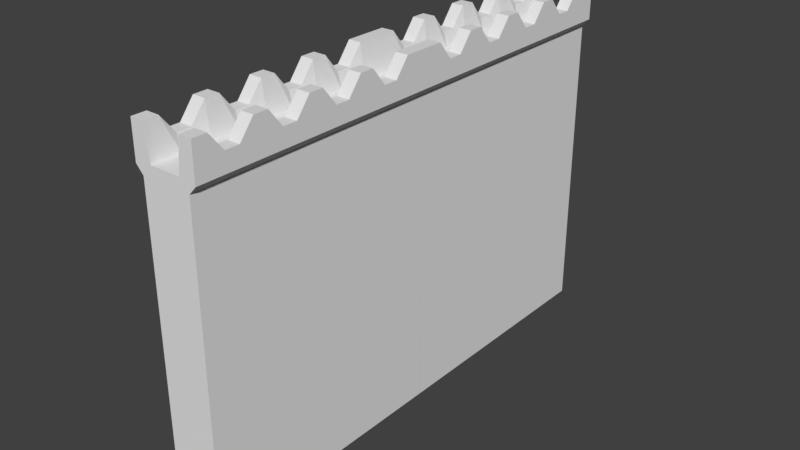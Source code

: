 # Source: wall.blend  (saved by Blender 2.78.0; exported with 4.5.12 LTS)
import bpy
from mathutils import Matrix  # noqa: F401  (used for matrix-valued properties, if any)

bpy.ops.wm.read_factory_settings(use_empty=True)
scene = bpy.context.scene
scene.name = 'Scene'

# ---- collections
col_collection_1 = bpy.data.collections.new('Collection 1'); scene.collection.children.link(col_collection_1)

# ---- world
world_world = bpy.data.worlds.new('World'); scene.world = world_world
world_world.color = (0.05088, 0.05088, 0.05088)
world_world.use_sun_shadow = False
world_world.sun_shadow_jitter_overblur = 0.0
world_world.cycles.sampling_method = 'MANUAL'

# ---- meshes
me_cube = bpy.data.meshes.new('Cube')
me_cube.from_pydata([(-0.3562, -3.215, -2.215), (-0.3562, -3.215, 2.215), (-0.3562, 0.4687, -2.215), (-0.3562, 0.4687, 2.215), (0.3562, -3.215, -2.215), (0.3562, -3.215, 2.215), (0.3562, 0.4687, -2.215), (0.3562, 0.4687, 2.215), (-0.4601, -3.215, 2.328), (-0.4601, 0.4687, 2.328), (0.4601, 0.4687, 2.328), (0.4601, -3.215, 2.328), (-0.4601, -3.215, 2.843), (-0.4601, 0.4687, 2.843), (0.4601, 0.4687, 2.843), (0.4601, -3.215, 2.843), (0.2137, 0.4687, -2.215), (0.07124, 0.4687, -2.215), (-0.07124, 0.4687, -2.215), (-0.2137, 0.4687, -2.215), (-0.2137, 0.4687, 2.215), (-0.07124, 0.4687, 2.215), (0.07124, 0.4687, 2.215), (0.2137, 0.4687, 2.215), (-0.2137, -3.215, -2.215), (-0.07124, -3.215, -2.215), (0.07124, -3.215, -2.215), (0.2137, -3.215, -2.215), (0.2137, -3.215, 2.215), (0.07124, -3.215, 2.215), (-0.07124, -3.215, 2.215), (-0.2137, -3.215, 2.215), (-0.2761, 0.4687, 2.328), (-0.09202, 0.4687, 2.328), (0.09202, 0.4687, 2.328), (0.2761, 0.4687, 2.328), (0.2761, -3.215, 2.328), (0.09202, -3.215, 2.328), (-0.09202, -3.215, 2.328), (-0.2761, -3.215, 2.328), (-0.2761, 0.4687, 2.843), (-0.2199, 0.4687, 2.373), (0.2199, 0.4687, 2.373), (0.2761, 0.4687, 2.843), (0.2761, -3.215, 2.843), (0.2199, -3.215, 2.373), (-0.2199, -3.215, 2.373), (-0.2761, -3.215, 2.843), (-0.3562, 0.264, -2.215), (-0.3562, 0.05942, -2.215), (-0.3562, -0.1452, -2.215), (-0.3562, -0.3498, -2.215), (-0.3562, -0.5545, -2.215), (-0.3562, -0.7591, -2.215), (-0.3562, -0.9637, -2.215), (-0.3562, -1.168, -2.215), (-0.3562, -1.373, -2.215), (-0.3562, -1.578, -2.215), (-0.3562, -1.782, -2.215), (-0.3562, -1.987, -2.215), (-0.3562, -2.191, -2.215), (-0.3562, -2.396, -2.215), (-0.3562, -2.601, -2.215), (-0.3562, -2.805, -2.215), (-0.3562, -3.01, -2.215), (-0.3562, -3.01, 2.215), (-0.3562, -2.805, 2.215), (-0.3562, -2.601, 2.215), (-0.3562, -2.396, 2.215), (-0.3562, -2.191, 2.215), (-0.3562, -1.987, 2.215), (-0.3562, -1.782, 2.215), (-0.3562, -1.578, 2.215), (-0.3562, -1.373, 2.215), (-0.3562, -1.168, 2.215), (-0.3562, -0.9637, 2.215), (-0.3562, -0.7591, 2.215), (-0.3562, -0.5545, 2.215), (-0.3562, -0.3498, 2.215), (-0.3562, -0.1452, 2.215), (-0.3562, 0.05942, 2.215), (-0.3562, 0.264, 2.215), (0.3562, -3.01, -2.215), (0.3562, -2.805, -2.215), (0.3562, -2.601, -2.215), (0.3562, -2.396, -2.215), (0.3562, -2.191, -2.215), (0.3562, -1.987, -2.215), (0.3562, -1.782, -2.215), (0.3562, -1.578, -2.215), (0.3562, -1.373, -2.215), (0.3562, -1.168, -2.215), (0.3562, -0.9637, -2.215), (0.3562, -0.7591, -2.215), (0.3562, -0.5545, -2.215), (0.3562, -0.3498, -2.215), (0.3562, -0.1452, -2.215), (0.3562, 0.05942, -2.215), (0.3562, 0.264, -2.215), (0.3562, 0.264, 2.215), (0.3562, 0.05942, 2.215), (0.3562, -0.1452, 2.215), (0.3562, -0.3498, 2.215), (0.3562, -0.5545, 2.215), (0.3562, -0.7591, 2.215), (0.3562, -0.9637, 2.215), (0.3562, -1.168, 2.215), (0.3562, -1.373, 2.215), (0.3562, -1.578, 2.215), (0.3562, -1.782, 2.215), (0.3562, -1.987, 2.215), (0.3562, -2.191, 2.215), (0.3562, -2.396, 2.215), (0.3562, -2.601, 2.215), (0.3562, -2.805, 2.215), (0.3562, -3.01, 2.215), (-0.4601, -3.01, 2.328), (-0.4601, -2.805, 2.328), (-0.4601, -2.601, 2.328), (-0.4601, -2.396, 2.328), (-0.4601, -2.191, 2.328), (-0.4601, -1.987, 2.328), (-0.4601, -1.782, 2.328), (-0.4601, -1.578, 2.328), (-0.4601, -1.373, 2.328), (-0.4601, -1.168, 2.328), (-0.4601, -0.9637, 2.328), (-0.4601, -0.7591, 2.328), (-0.4601, -0.5545, 2.328), (-0.4601, -0.3498, 2.328), (-0.4601, -0.1452, 2.328), (-0.4601, 0.05942, 2.328), (-0.4601, 0.264, 2.328), (0.4601, 0.264, 2.328), (0.4601, 0.05942, 2.328), (0.4601, -0.1452, 2.328), (0.4601, -0.3498, 2.328), (0.4601, -0.5545, 2.328), (0.4601, -0.7591, 2.328), (0.4601, -0.9637, 2.328), (0.4601, -1.168, 2.328), (0.4601, -1.373, 2.328), (0.4601, -1.578, 2.328), (0.4601, -1.782, 2.328), (0.4601, -1.987, 2.328), (0.4601, -2.191, 2.328), (0.4601, -2.396, 2.328), (0.4601, -2.601, 2.328), (0.4601, -2.805, 2.328), (0.4601, -3.01, 2.328), (-0.4601, -3.01, 2.843), (-0.4601, -2.805, 2.588), (-0.4601, -2.601, 2.588), (-0.4601, -2.396, 2.843), (-0.4601, -2.191, 2.843), (-0.4601, -1.987, 2.588), (-0.4601, -1.782, 2.588), (-0.4601, -1.578, 2.843), (-0.4601, -1.373, 2.843), (-0.4601, -1.168, 2.588), (-0.4601, -0.9637, 2.588), (-0.4601, -0.7591, 2.843), (-0.4601, -0.5545, 2.843), (-0.4601, -0.3498, 2.588), (-0.4601, -0.1452, 2.588), (-0.4601, 0.05942, 2.843), (-0.4601, 0.264, 2.843), (0.4601, 0.264, 2.843), (0.4601, 0.05942, 2.843), (0.4601, -0.1452, 2.588), (0.4601, -0.3498, 2.588), (0.4601, -0.5545, 2.843), (0.4601, -0.7591, 2.843), (0.4601, -0.9637, 2.588), (0.4601, -1.168, 2.588), (0.4601, -1.373, 2.843), (0.4601, -1.578, 2.843), (0.4601, -1.782, 2.588), (0.4601, -1.987, 2.588), (0.4601, -2.191, 2.843), (0.4601, -2.396, 2.843), (0.4601, -2.601, 2.588), (0.4601, -2.805, 2.588), (0.4601, -3.01, 2.843), (0.2761, 0.264, 2.843), (0.2761, 0.05942, 2.843), (0.2761, -0.1452, 2.588), (0.2761, -0.3498, 2.588), (0.2761, -0.5545, 2.843), (0.2761, -0.7591, 2.843), (0.2761, -0.9637, 2.588), (0.2761, -1.168, 2.588), (0.2761, -1.373, 2.843), (0.2761, -1.578, 2.843), (0.2761, -1.782, 2.588), (0.2761, -1.987, 2.588), (0.2761, -2.191, 2.843), (0.2761, -2.396, 2.843), (0.2761, -2.601, 2.588), (0.2761, -2.805, 2.588), (0.2761, -3.01, 2.843), (0.2199, 0.264, 2.373), (0.2199, 0.05942, 2.373), (0.2199, -0.1452, 2.373), (0.2199, -0.3498, 2.373), (0.2199, -0.5545, 2.373), (0.2199, -0.7591, 2.373), (0.2199, -0.9637, 2.373), (0.2199, -1.168, 2.373), (0.2199, -1.373, 2.373), (0.2199, -1.578, 2.373), (0.2199, -1.782, 2.373), (0.2199, -1.987, 2.373), (0.2199, -2.191, 2.373), (0.2199, -2.396, 2.373), (0.2199, -2.601, 2.373), (0.2199, -2.805, 2.373), (0.2199, -3.01, 2.373), (-0.2199, 0.264, 2.373), (-0.2199, 0.05942, 2.373), (-0.2199, -0.1452, 2.373), (-0.2199, -0.3498, 2.373), (-0.2199, -0.5545, 2.373), (-0.2199, -0.7591, 2.373), (-0.2199, -0.9637, 2.373), (-0.2199, -1.168, 2.373), (-0.2199, -1.373, 2.373), (-0.2199, -1.578, 2.373), (-0.2199, -1.782, 2.373), (-0.2199, -1.987, 2.373), (-0.2199, -2.191, 2.373), (-0.2199, -2.396, 2.373), (-0.2199, -2.601, 2.373), (-0.2199, -2.805, 2.373), (-0.2199, -3.01, 2.373), (-0.2761, 0.264, 2.843), (-0.2761, 0.05942, 2.843), (-0.2761, -0.1452, 2.588), (-0.2761, -0.3498, 2.588), (-0.2761, -0.5545, 2.843), (-0.2761, -0.7591, 2.843), (-0.2761, -0.9637, 2.588), (-0.2761, -1.168, 2.588), (-0.2761, -1.373, 2.843), (-0.2761, -1.578, 2.843), (-0.2761, -1.782, 2.588), (-0.2761, -1.987, 2.588), (-0.2761, -2.191, 2.843), (-0.2761, -2.396, 2.843), (-0.2761, -2.601, 2.588), (-0.2761, -2.805, 2.588), (-0.2761, -3.01, 2.843), (-0.2137, 0.264, -2.215), (-0.2137, 0.05942, -2.215), (-0.2137, -0.1452, -2.215), (-0.2137, -0.3498, -2.215), (-0.2137, -0.5545, -2.215), (-0.2137, -0.7591, -2.215), (-0.2137, -0.9637, -2.215), (-0.2137, -1.168, -2.215), (-0.2137, -1.373, -2.215), (-0.2137, -1.578, -2.215), (-0.2137, -1.782, -2.215), (-0.2137, -1.987, -2.215), (-0.2137, -2.191, -2.215), (-0.2137, -2.396, -2.215), (-0.2137, -2.601, -2.215), (-0.2137, -2.805, -2.215), (-0.2137, -3.01, -2.215), (-0.07124, 0.264, -2.215), (-0.07124, 0.05942, -2.215), (-0.07124, -0.1452, -2.215), (-0.07124, -0.3498, -2.215), (-0.07124, -0.5545, -2.215), (-0.07124, -0.7591, -2.215), (-0.07124, -0.9637, -2.215), (-0.07124, -1.168, -2.215), (-0.07124, -1.373, -2.215), (-0.07124, -1.578, -2.215), (-0.07124, -1.782, -2.215), (-0.07124, -1.987, -2.215), (-0.07124, -2.191, -2.215), (-0.07124, -2.396, -2.215), (-0.07124, -2.601, -2.215), (-0.07124, -2.805, -2.215), (-0.07124, -3.01, -2.215), (0.07124, 0.264, -2.215), (0.07124, 0.05942, -2.215), (0.07124, -0.1452, -2.215), (0.07124, -0.3498, -2.215), (0.07124, -0.5545, -2.215), (0.07124, -0.7591, -2.215), (0.07124, -0.9637, -2.215), (0.07124, -1.168, -2.215), (0.07124, -1.373, -2.215), (0.07124, -1.578, -2.215), (0.07124, -1.782, -2.215), (0.07124, -1.987, -2.215), (0.07124, -2.191, -2.215), (0.07124, -2.396, -2.215), (0.07124, -2.601, -2.215), (0.07124, -2.805, -2.215), (0.07124, -3.01, -2.215), (0.2137, 0.264, -2.215), (0.2137, 0.05942, -2.215), (0.2137, -0.1452, -2.215), (0.2137, -0.3498, -2.215), (0.2137, -0.5545, -2.215), (0.2137, -0.7591, -2.215), (0.2137, -0.9637, -2.215), (0.2137, -1.168, -2.215), (0.2137, -1.373, -2.215), (0.2137, -1.578, -2.215), (0.2137, -1.782, -2.215), (0.2137, -1.987, -2.215), (0.2137, -2.191, -2.215), (0.2137, -2.396, -2.215), (0.2137, -2.601, -2.215), (0.2137, -2.805, -2.215), (0.2137, -3.01, -2.215), (-0.3562, 0.468, -2.215), (-0.3562, 0.468, 2.215), (-0.3562, 4.151, -2.215), (-0.3562, 4.151, 2.215), (0.3562, 0.468, -2.215), (0.3562, 0.468, 2.215), (0.3562, 4.151, -2.215), (0.3562, 4.151, 2.215), (-0.4601, 0.468, 2.328), (-0.4601, 4.151, 2.328), (0.4601, 4.151, 2.328), (0.4601, 0.468, 2.328), (-0.4601, 0.468, 2.843), (-0.4601, 4.151, 2.843), (0.4601, 4.151, 2.843), (0.4601, 0.468, 2.843), (0.2137, 4.151, -2.215), (0.07124, 4.151, -2.215), (-0.07124, 4.151, -2.215), (-0.2137, 4.151, -2.215), (-0.2137, 4.151, 2.215), (-0.07124, 4.151, 2.215), (0.07124, 4.151, 2.215), (0.2137, 4.151, 2.215), (-0.2137, 0.468, -2.215), (-0.07124, 0.468, -2.215), (0.07124, 0.468, -2.215), (0.2137, 0.468, -2.215), (0.2137, 0.468, 2.215), (0.07124, 0.468, 2.215), (-0.07124, 0.468, 2.215), (-0.2137, 0.468, 2.215), (-0.2761, 4.151, 2.328), (-0.09202, 4.151, 2.328), (0.09202, 4.151, 2.328), (0.2761, 4.151, 2.328), (0.2761, 0.468, 2.328), (0.09202, 0.468, 2.328), (-0.09202, 0.468, 2.328), (-0.2761, 0.468, 2.328), (-0.2761, 4.151, 2.843), (-0.2199, 4.151, 2.373), (0.2199, 4.151, 2.373), (0.2761, 4.151, 2.843), (0.2761, 0.468, 2.843), (0.2199, 0.468, 2.373), (-0.2199, 0.468, 2.373), (-0.2761, 0.468, 2.843), (-0.3562, 3.947, -2.215), (-0.3562, 3.742, -2.215), (-0.3562, 3.537, -2.215), (-0.3562, 3.333, -2.215), (-0.3562, 3.128, -2.215), (-0.3562, 2.923, -2.215), (-0.3562, 2.719, -2.215), (-0.3562, 2.514, -2.215), (-0.3562, 2.31, -2.215), (-0.3562, 2.105, -2.215), (-0.3562, 1.9, -2.215), (-0.3562, 1.696, -2.215), (-0.3562, 1.491, -2.215), (-0.3562, 1.286, -2.215), (-0.3562, 1.082, -2.215), (-0.3562, 0.8772, -2.215), (-0.3562, 0.6726, -2.215), (-0.3562, 0.6726, 2.215), (-0.3562, 0.8772, 2.215), (-0.3562, 1.082, 2.215), (-0.3562, 1.286, 2.215), (-0.3562, 1.491, 2.215), (-0.3562, 1.696, 2.215), (-0.3562, 1.9, 2.215), (-0.3562, 2.105, 2.215), (-0.3562, 2.31, 2.215), (-0.3562, 2.514, 2.215), (-0.3562, 2.719, 2.215), (-0.3562, 2.923, 2.215), (-0.3562, 3.128, 2.215), (-0.3562, 3.333, 2.215), (-0.3562, 3.537, 2.215), (-0.3562, 3.742, 2.215), (-0.3562, 3.947, 2.215), (0.3562, 0.6726, -2.215), (0.3562, 0.8772, -2.215), (0.3562, 1.082, -2.215), (0.3562, 1.286, -2.215), (0.3562, 1.491, -2.215), (0.3562, 1.696, -2.215), (0.3562, 1.9, -2.215), (0.3562, 2.105, -2.215), (0.3562, 2.31, -2.215), (0.3562, 2.514, -2.215), (0.3562, 2.719, -2.215), (0.3562, 2.923, -2.215), (0.3562, 3.128, -2.215), (0.3562, 3.333, -2.215), (0.3562, 3.537, -2.215), (0.3562, 3.742, -2.215), (0.3562, 3.947, -2.215), (0.3562, 3.947, 2.215), (0.3562, 3.742, 2.215), (0.3562, 3.537, 2.215), (0.3562, 3.333, 2.215), (0.3562, 3.128, 2.215), (0.3562, 2.923, 2.215), (0.3562, 2.719, 2.215), (0.3562, 2.514, 2.215), (0.3562, 2.31, 2.215), (0.3562, 2.105, 2.215), (0.3562, 1.9, 2.215), (0.3562, 1.696, 2.215), (0.3562, 1.491, 2.215), (0.3562, 1.286, 2.215), (0.3562, 1.082, 2.215), (0.3562, 0.8772, 2.215), (0.3562, 0.6726, 2.215), (-0.4601, 0.6726, 2.328), (-0.4601, 0.8772, 2.328), (-0.4601, 1.082, 2.328), (-0.4601, 1.286, 2.328), (-0.4601, 1.491, 2.328), (-0.4601, 1.696, 2.328), (-0.4601, 1.9, 2.328), (-0.4601, 2.105, 2.328), (-0.4601, 2.31, 2.328), (-0.4601, 2.514, 2.328), (-0.4601, 2.719, 2.328), (-0.4601, 2.923, 2.328), (-0.4601, 3.128, 2.328), (-0.4601, 3.333, 2.328), (-0.4601, 3.537, 2.328), (-0.4601, 3.742, 2.328), (-0.4601, 3.947, 2.328), (0.4601, 3.947, 2.328), (0.4601, 3.742, 2.328), (0.4601, 3.537, 2.328), (0.4601, 3.333, 2.328), (0.4601, 3.128, 2.328), (0.4601, 2.923, 2.328), (0.4601, 2.719, 2.328), (0.4601, 2.514, 2.328), (0.4601, 2.31, 2.328), (0.4601, 2.105, 2.328), (0.4601, 1.9, 2.328), (0.4601, 1.696, 2.328), (0.4601, 1.491, 2.328), (0.4601, 1.286, 2.328), (0.4601, 1.082, 2.328), (0.4601, 0.8772, 2.328), (0.4601, 0.6726, 2.328), (-0.4601, 0.6726, 2.843), (-0.4601, 0.8772, 2.588), (-0.4601, 1.082, 2.588), (-0.4601, 1.286, 2.843), (-0.4601, 1.491, 2.843), (-0.4601, 1.696, 2.588), (-0.4601, 1.9, 2.588), (-0.4601, 2.105, 2.843), (-0.4601, 2.31, 2.843), (-0.4601, 2.514, 2.588), (-0.4601, 2.719, 2.588), (-0.4601, 2.923, 2.843), (-0.4601, 3.128, 2.843), (-0.4601, 3.333, 2.588), (-0.4601, 3.537, 2.588), (-0.4601, 3.742, 2.843), (-0.4601, 3.947, 2.843), (0.4601, 3.947, 2.843), (0.4601, 3.742, 2.843), (0.4601, 3.537, 2.588), (0.4601, 3.333, 2.588), (0.4601, 3.128, 2.843), (0.4601, 2.923, 2.843), (0.4601, 2.719, 2.588), (0.4601, 2.514, 2.588), (0.4601, 2.31, 2.843), (0.4601, 2.105, 2.843), (0.4601, 1.9, 2.588), (0.4601, 1.696, 2.588), (0.4601, 1.491, 2.843), (0.4601, 1.286, 2.843), (0.4601, 1.082, 2.588), (0.4601, 0.8772, 2.588), (0.4601, 0.6726, 2.843), (0.2761, 3.947, 2.843), (0.2761, 3.742, 2.843), (0.2761, 3.537, 2.588), (0.2761, 3.333, 2.588), (0.2761, 3.128, 2.843), (0.2761, 2.923, 2.843), (0.2761, 2.719, 2.588), (0.2761, 2.514, 2.588), (0.2761, 2.31, 2.843), (0.2761, 2.105, 2.843), (0.2761, 1.9, 2.588), (0.2761, 1.696, 2.588), (0.2761, 1.491, 2.843), (0.2761, 1.286, 2.843), (0.2761, 1.082, 2.588), (0.2761, 0.8772, 2.588), (0.2761, 0.6726, 2.843), (0.2199, 3.947, 2.373), (0.2199, 3.742, 2.373), (0.2199, 3.537, 2.373), (0.2199, 3.333, 2.373), (0.2199, 3.128, 2.373), (0.2199, 2.923, 2.373), (0.2199, 2.719, 2.373), (0.2199, 2.514, 2.373), (0.2199, 2.31, 2.373), (0.2199, 2.105, 2.373), (0.2199, 1.9, 2.373), (0.2199, 1.696, 2.373), (0.2199, 1.491, 2.373), (0.2199, 1.286, 2.373), (0.2199, 1.082, 2.373), (0.2199, 0.8772, 2.373), (0.2199, 0.6726, 2.373), (-0.2199, 3.947, 2.373), (-0.2199, 3.742, 2.373), (-0.2199, 3.537, 2.373), (-0.2199, 3.333, 2.373), (-0.2199, 3.128, 2.373), (-0.2199, 2.923, 2.373), (-0.2199, 2.719, 2.373), (-0.2199, 2.514, 2.373), (-0.2199, 2.31, 2.373), (-0.2199, 2.105, 2.373), (-0.2199, 1.9, 2.373), (-0.2199, 1.696, 2.373), (-0.2199, 1.491, 2.373), (-0.2199, 1.286, 2.373), (-0.2199, 1.082, 2.373), (-0.2199, 0.8772, 2.373), (-0.2199, 0.6726, 2.373), (-0.2761, 3.947, 2.843), (-0.2761, 3.742, 2.843), (-0.2761, 3.537, 2.588), (-0.2761, 3.333, 2.588), (-0.2761, 3.128, 2.843), (-0.2761, 2.923, 2.843), (-0.2761, 2.719, 2.588), (-0.2761, 2.514, 2.588), (-0.2761, 2.31, 2.843), (-0.2761, 2.105, 2.843), (-0.2761, 1.9, 2.588), (-0.2761, 1.696, 2.588), (-0.2761, 1.491, 2.843), (-0.2761, 1.286, 2.843), (-0.2761, 1.082, 2.588), (-0.2761, 0.8772, 2.588), (-0.2761, 0.6726, 2.843), (-0.2137, 3.947, -2.215), (-0.2137, 3.742, -2.215), (-0.2137, 3.537, -2.215), (-0.2137, 3.333, -2.215), (-0.2137, 3.128, -2.215), (-0.2137, 2.923, -2.215), (-0.2137, 2.719, -2.215), (-0.2137, 2.514, -2.215), (-0.2137, 2.31, -2.215), (-0.2137, 2.105, -2.215), (-0.2137, 1.9, -2.215), (-0.2137, 1.696, -2.215), (-0.2137, 1.491, -2.215), (-0.2137, 1.286, -2.215), (-0.2137, 1.082, -2.215), (-0.2137, 0.8772, -2.215), (-0.2137, 0.6726, -2.215), (-0.07124, 3.947, -2.215), (-0.07124, 3.742, -2.215), (-0.07124, 3.537, -2.215), (-0.07124, 3.333, -2.215), (-0.07124, 3.128, -2.215), (-0.07124, 2.923, -2.215), (-0.07124, 2.719, -2.215), (-0.07124, 2.514, -2.215), (-0.07124, 2.31, -2.215), (-0.07124, 2.105, -2.215), (-0.07124, 1.9, -2.215), (-0.07124, 1.696, -2.215), (-0.07124, 1.491, -2.215), (-0.07124, 1.286, -2.215), (-0.07124, 1.082, -2.215), (-0.07124, 0.8772, -2.215), (-0.07124, 0.6726, -2.215), (0.07124, 3.947, -2.215), (0.07124, 3.742, -2.215), (0.07124, 3.537, -2.215), (0.07124, 3.333, -2.215), (0.07124, 3.128, -2.215), (0.07124, 2.923, -2.215), (0.07124, 2.719, -2.215), (0.07124, 2.514, -2.215), (0.07124, 2.31, -2.215), (0.07124, 2.105, -2.215), (0.07124, 1.9, -2.215), (0.07124, 1.696, -2.215), (0.07124, 1.491, -2.215), (0.07124, 1.286, -2.215), (0.07124, 1.082, -2.215), (0.07124, 0.8772, -2.215), (0.07124, 0.6726, -2.215), (0.2137, 3.947, -2.215), (0.2137, 3.742, -2.215), (0.2137, 3.537, -2.215), (0.2137, 3.333, -2.215), (0.2137, 3.128, -2.215), (0.2137, 2.923, -2.215), (0.2137, 2.719, -2.215), (0.2137, 2.514, -2.215), (0.2137, 2.31, -2.215), (0.2137, 2.105, -2.215), (0.2137, 1.9, -2.215), (0.2137, 1.696, -2.215), (0.2137, 1.491, -2.215), (0.2137, 1.286, -2.215), (0.2137, 1.082, -2.215), (0.2137, 0.8772, -2.215), (0.2137, 0.6726, -2.215)], [], [(48, 81, 3, 2), (16, 23, 7, 6), (82, 115, 5, 4), (24, 31, 1, 0), (319, 82, 4, 27), (20, 3, 9, 32), (133, 10, 14, 167), (99, 7, 10, 133), (65, 1, 8, 116), (28, 5, 11, 36), (251, 150, 12, 47), (116, 8, 12, 150), (36, 11, 15, 44), (32, 9, 13, 40), (10, 35, 43, 14), (35, 34, 42, 43), (34, 33, 41, 42), (33, 32, 40, 41), (8, 39, 47, 12), (39, 38, 46, 47), (38, 37, 45, 46), (37, 36, 44, 45), (183, 200, 44, 15), (200, 217, 45, 44), (217, 234, 46, 45), (234, 251, 47, 46), (1, 31, 39, 8), (31, 30, 38, 39), (30, 29, 37, 38), (29, 28, 36, 37), (7, 23, 35, 10), (23, 22, 34, 35), (22, 21, 33, 34), (21, 20, 32, 33), (64, 268, 24, 0), (268, 285, 25, 24), (285, 302, 26, 25), (302, 319, 27, 26), (4, 5, 28, 27), (27, 28, 29, 26), (26, 29, 30, 25), (25, 30, 31, 24), (2, 3, 20, 19), (19, 20, 21, 18), (18, 21, 22, 17), (17, 22, 23, 16), (17, 16, 303, 286), (286, 303, 304, 287), (287, 304, 305, 288), (288, 305, 306, 289), (289, 306, 307, 290), (290, 307, 308, 291), (291, 308, 309, 292), (292, 309, 310, 293), (293, 310, 311, 294), (294, 311, 312, 295), (295, 312, 313, 296), (296, 313, 314, 297), (297, 314, 315, 298), (298, 315, 316, 299), (299, 316, 317, 300), (300, 317, 318, 301), (301, 318, 319, 302), (18, 17, 286, 269), (269, 286, 287, 270), (270, 287, 288, 271), (271, 288, 289, 272), (272, 289, 290, 273), (273, 290, 291, 274), (274, 291, 292, 275), (275, 292, 293, 276), (276, 293, 294, 277), (277, 294, 295, 278), (278, 295, 296, 279), (279, 296, 297, 280), (280, 297, 298, 281), (281, 298, 299, 282), (282, 299, 300, 283), (283, 300, 301, 284), (284, 301, 302, 285), (19, 18, 269, 252), (252, 269, 270, 253), (253, 270, 271, 254), (254, 271, 272, 255), (255, 272, 273, 256), (256, 273, 274, 257), (257, 274, 275, 258), (258, 275, 276, 259), (259, 276, 277, 260), (260, 277, 278, 261), (261, 278, 279, 262), (262, 279, 280, 263), (263, 280, 281, 264), (264, 281, 282, 265), (265, 282, 283, 266), (266, 283, 284, 267), (267, 284, 285, 268), (2, 19, 252, 48), (48, 252, 253, 49), (49, 253, 254, 50), (50, 254, 255, 51), (51, 255, 256, 52), (52, 256, 257, 53), (53, 257, 258, 54), (54, 258, 259, 55), (55, 259, 260, 56), (56, 260, 261, 57), (57, 261, 262, 58), (58, 262, 263, 59), (59, 263, 264, 60), (60, 264, 265, 61), (61, 265, 266, 62), (62, 266, 267, 63), (63, 267, 268, 64), (41, 40, 235, 218), (218, 235, 236, 219), (219, 236, 237, 220), (220, 237, 238, 221), (221, 238, 239, 222), (222, 239, 240, 223), (223, 240, 241, 224), (224, 241, 242, 225), (225, 242, 243, 226), (226, 243, 244, 227), (227, 244, 245, 228), (228, 245, 246, 229), (229, 246, 247, 230), (230, 247, 248, 231), (231, 248, 249, 232), (232, 249, 250, 233), (233, 250, 251, 234), (42, 41, 218, 201), (201, 218, 219, 202), (202, 219, 220, 203), (203, 220, 221, 204), (204, 221, 222, 205), (205, 222, 223, 206), (206, 223, 224, 207), (207, 224, 225, 208), (208, 225, 226, 209), (209, 226, 227, 210), (210, 227, 228, 211), (211, 228, 229, 212), (212, 229, 230, 213), (213, 230, 231, 214), (214, 231, 232, 215), (215, 232, 233, 216), (216, 233, 234, 217), (43, 42, 201, 184), (184, 201, 202, 185), (185, 202, 203, 186), (186, 203, 204, 187), (187, 204, 205, 188), (188, 205, 206, 189), (189, 206, 207, 190), (190, 207, 208, 191), (191, 208, 209, 192), (192, 209, 210, 193), (193, 210, 211, 194), (194, 211, 212, 195), (195, 212, 213, 196), (196, 213, 214, 197), (197, 214, 215, 198), (198, 215, 216, 199), (199, 216, 217, 200), (14, 43, 184, 167), (167, 184, 185, 168), (168, 185, 186, 169), (169, 186, 187, 170), (170, 187, 188, 171), (171, 188, 189, 172), (172, 189, 190, 173), (173, 190, 191, 174), (174, 191, 192, 175), (175, 192, 193, 176), (176, 193, 194, 177), (177, 194, 195, 178), (178, 195, 196, 179), (179, 196, 197, 180), (180, 197, 198, 181), (181, 198, 199, 182), (182, 199, 200, 183), (9, 132, 166, 13), (132, 131, 165, 166), (131, 130, 164, 165), (130, 129, 163, 164), (129, 128, 162, 163), (128, 127, 161, 162), (127, 126, 160, 161), (126, 125, 159, 160), (125, 124, 158, 159), (124, 123, 157, 158), (123, 122, 156, 157), (122, 121, 155, 156), (121, 120, 154, 155), (120, 119, 153, 154), (119, 118, 152, 153), (118, 117, 151, 152), (117, 116, 150, 151), (40, 13, 166, 235), (235, 166, 165, 236), (236, 165, 164, 237), (237, 164, 163, 238), (238, 163, 162, 239), (239, 162, 161, 240), (240, 161, 160, 241), (241, 160, 159, 242), (242, 159, 158, 243), (243, 158, 157, 244), (244, 157, 156, 245), (245, 156, 155, 246), (246, 155, 154, 247), (247, 154, 153, 248), (248, 153, 152, 249), (249, 152, 151, 250), (250, 151, 150, 251), (3, 81, 132, 9), (81, 80, 131, 132), (80, 79, 130, 131), (79, 78, 129, 130), (78, 77, 128, 129), (77, 76, 127, 128), (76, 75, 126, 127), (75, 74, 125, 126), (74, 73, 124, 125), (73, 72, 123, 124), (72, 71, 122, 123), (71, 70, 121, 122), (70, 69, 120, 121), (69, 68, 119, 120), (68, 67, 118, 119), (67, 66, 117, 118), (66, 65, 116, 117), (5, 115, 149, 11), (115, 114, 148, 149), (114, 113, 147, 148), (113, 112, 146, 147), (112, 111, 145, 146), (111, 110, 144, 145), (110, 109, 143, 144), (109, 108, 142, 143), (108, 107, 141, 142), (107, 106, 140, 141), (106, 105, 139, 140), (105, 104, 138, 139), (104, 103, 137, 138), (103, 102, 136, 137), (102, 101, 135, 136), (101, 100, 134, 135), (100, 99, 133, 134), (11, 149, 183, 15), (149, 148, 182, 183), (148, 147, 181, 182), (147, 146, 180, 181), (146, 145, 179, 180), (145, 144, 178, 179), (144, 143, 177, 178), (143, 142, 176, 177), (142, 141, 175, 176), (141, 140, 174, 175), (140, 139, 173, 174), (139, 138, 172, 173), (138, 137, 171, 172), (137, 136, 170, 171), (136, 135, 169, 170), (135, 134, 168, 169), (134, 133, 167, 168), (16, 6, 98, 303), (303, 98, 97, 304), (304, 97, 96, 305), (305, 96, 95, 306), (306, 95, 94, 307), (307, 94, 93, 308), (308, 93, 92, 309), (309, 92, 91, 310), (310, 91, 90, 311), (311, 90, 89, 312), (312, 89, 88, 313), (313, 88, 87, 314), (314, 87, 86, 315), (315, 86, 85, 316), (316, 85, 84, 317), (317, 84, 83, 318), (318, 83, 82, 319), (6, 7, 99, 98), (98, 99, 100, 97), (97, 100, 101, 96), (96, 101, 102, 95), (95, 102, 103, 94), (94, 103, 104, 93), (93, 104, 105, 92), (92, 105, 106, 91), (91, 106, 107, 90), (90, 107, 108, 89), (89, 108, 109, 88), (88, 109, 110, 87), (87, 110, 111, 86), (86, 111, 112, 85), (85, 112, 113, 84), (84, 113, 114, 83), (83, 114, 115, 82), (0, 1, 65, 64), (64, 65, 66, 63), (63, 66, 67, 62), (62, 67, 68, 61), (61, 68, 69, 60), (60, 69, 70, 59), (59, 70, 71, 58), (58, 71, 72, 57), (57, 72, 73, 56), (56, 73, 74, 55), (55, 74, 75, 54), (54, 75, 76, 53), (53, 76, 77, 52), (52, 77, 78, 51), (51, 78, 79, 50), (50, 79, 80, 49), (49, 80, 81, 48), (368, 401, 323, 322), (336, 343, 327, 326), (402, 435, 325, 324), (344, 351, 321, 320), (639, 402, 324, 347), (340, 323, 329, 352), (453, 330, 334, 487), (419, 327, 330, 453), (385, 321, 328, 436), (348, 325, 331, 356), (571, 470, 332, 367), (436, 328, 332, 470), (356, 331, 335, 364), (352, 329, 333, 360), (330, 355, 363, 334), (355, 354, 362, 363), (354, 353, 361, 362), (353, 352, 360, 361), (328, 359, 367, 332), (359, 358, 366, 367), (358, 357, 365, 366), (357, 356, 364, 365), (503, 520, 364, 335), (520, 537, 365, 364), (537, 554, 366, 365), (554, 571, 367, 366), (321, 351, 359, 328), (351, 350, 358, 359), (350, 349, 357, 358), (349, 348, 356, 357), (327, 343, 355, 330), (343, 342, 354, 355), (342, 341, 353, 354), (341, 340, 352, 353), (384, 588, 344, 320), (588, 605, 345, 344), (605, 622, 346, 345), (622, 639, 347, 346), (324, 325, 348, 347), (347, 348, 349, 346), (346, 349, 350, 345), (345, 350, 351, 344), (322, 323, 340, 339), (339, 340, 341, 338), (338, 341, 342, 337), (337, 342, 343, 336), (337, 336, 623, 606), (606, 623, 624, 607), (607, 624, 625, 608), (608, 625, 626, 609), (609, 626, 627, 610), (610, 627, 628, 611), (611, 628, 629, 612), (612, 629, 630, 613), (613, 630, 631, 614), (614, 631, 632, 615), (615, 632, 633, 616), (616, 633, 634, 617), (617, 634, 635, 618), (618, 635, 636, 619), (619, 636, 637, 620), (620, 637, 638, 621), (621, 638, 639, 622), (338, 337, 606, 589), (589, 606, 607, 590), (590, 607, 608, 591), (591, 608, 609, 592), (592, 609, 610, 593), (593, 610, 611, 594), (594, 611, 612, 595), (595, 612, 613, 596), (596, 613, 614, 597), (597, 614, 615, 598), (598, 615, 616, 599), (599, 616, 617, 600), (600, 617, 618, 601), (601, 618, 619, 602), (602, 619, 620, 603), (603, 620, 621, 604), (604, 621, 622, 605), (339, 338, 589, 572), (572, 589, 590, 573), (573, 590, 591, 574), (574, 591, 592, 575), (575, 592, 593, 576), (576, 593, 594, 577), (577, 594, 595, 578), (578, 595, 596, 579), (579, 596, 597, 580), (580, 597, 598, 581), (581, 598, 599, 582), (582, 599, 600, 583), (583, 600, 601, 584), (584, 601, 602, 585), (585, 602, 603, 586), (586, 603, 604, 587), (587, 604, 605, 588), (322, 339, 572, 368), (368, 572, 573, 369), (369, 573, 574, 370), (370, 574, 575, 371), (371, 575, 576, 372), (372, 576, 577, 373), (373, 577, 578, 374), (374, 578, 579, 375), (375, 579, 580, 376), (376, 580, 581, 377), (377, 581, 582, 378), (378, 582, 583, 379), (379, 583, 584, 380), (380, 584, 585, 381), (381, 585, 586, 382), (382, 586, 587, 383), (383, 587, 588, 384), (361, 360, 555, 538), (538, 555, 556, 539), (539, 556, 557, 540), (540, 557, 558, 541), (541, 558, 559, 542), (542, 559, 560, 543), (543, 560, 561, 544), (544, 561, 562, 545), (545, 562, 563, 546), (546, 563, 564, 547), (547, 564, 565, 548), (548, 565, 566, 549), (549, 566, 567, 550), (550, 567, 568, 551), (551, 568, 569, 552), (552, 569, 570, 553), (553, 570, 571, 554), (362, 361, 538, 521), (521, 538, 539, 522), (522, 539, 540, 523), (523, 540, 541, 524), (524, 541, 542, 525), (525, 542, 543, 526), (526, 543, 544, 527), (527, 544, 545, 528), (528, 545, 546, 529), (529, 546, 547, 530), (530, 547, 548, 531), (531, 548, 549, 532), (532, 549, 550, 533), (533, 550, 551, 534), (534, 551, 552, 535), (535, 552, 553, 536), (536, 553, 554, 537), (363, 362, 521, 504), (504, 521, 522, 505), (505, 522, 523, 506), (506, 523, 524, 507), (507, 524, 525, 508), (508, 525, 526, 509), (509, 526, 527, 510), (510, 527, 528, 511), (511, 528, 529, 512), (512, 529, 530, 513), (513, 530, 531, 514), (514, 531, 532, 515), (515, 532, 533, 516), (516, 533, 534, 517), (517, 534, 535, 518), (518, 535, 536, 519), (519, 536, 537, 520), (334, 363, 504, 487), (487, 504, 505, 488), (488, 505, 506, 489), (489, 506, 507, 490), (490, 507, 508, 491), (491, 508, 509, 492), (492, 509, 510, 493), (493, 510, 511, 494), (494, 511, 512, 495), (495, 512, 513, 496), (496, 513, 514, 497), (497, 514, 515, 498), (498, 515, 516, 499), (499, 516, 517, 500), (500, 517, 518, 501), (501, 518, 519, 502), (502, 519, 520, 503), (329, 452, 486, 333), (452, 451, 485, 486), (451, 450, 484, 485), (450, 449, 483, 484), (449, 448, 482, 483), (448, 447, 481, 482), (447, 446, 480, 481), (446, 445, 479, 480), (445, 444, 478, 479), (444, 443, 477, 478), (443, 442, 476, 477), (442, 441, 475, 476), (441, 440, 474, 475), (440, 439, 473, 474), (439, 438, 472, 473), (438, 437, 471, 472), (437, 436, 470, 471), (360, 333, 486, 555), (555, 486, 485, 556), (556, 485, 484, 557), (557, 484, 483, 558), (558, 483, 482, 559), (559, 482, 481, 560), (560, 481, 480, 561), (561, 480, 479, 562), (562, 479, 478, 563), (563, 478, 477, 564), (564, 477, 476, 565), (565, 476, 475, 566), (566, 475, 474, 567), (567, 474, 473, 568), (568, 473, 472, 569), (569, 472, 471, 570), (570, 471, 470, 571), (323, 401, 452, 329), (401, 400, 451, 452), (400, 399, 450, 451), (399, 398, 449, 450), (398, 397, 448, 449), (397, 396, 447, 448), (396, 395, 446, 447), (395, 394, 445, 446), (394, 393, 444, 445), (393, 392, 443, 444), (392, 391, 442, 443), (391, 390, 441, 442), (390, 389, 440, 441), (389, 388, 439, 440), (388, 387, 438, 439), (387, 386, 437, 438), (386, 385, 436, 437), (325, 435, 469, 331), (435, 434, 468, 469), (434, 433, 467, 468), (433, 432, 466, 467), (432, 431, 465, 466), (431, 430, 464, 465), (430, 429, 463, 464), (429, 428, 462, 463), (428, 427, 461, 462), (427, 426, 460, 461), (426, 425, 459, 460), (425, 424, 458, 459), (424, 423, 457, 458), (423, 422, 456, 457), (422, 421, 455, 456), (421, 420, 454, 455), (420, 419, 453, 454), (331, 469, 503, 335), (469, 468, 502, 503), (468, 467, 501, 502), (467, 466, 500, 501), (466, 465, 499, 500), (465, 464, 498, 499), (464, 463, 497, 498), (463, 462, 496, 497), (462, 461, 495, 496), (461, 460, 494, 495), (460, 459, 493, 494), (459, 458, 492, 493), (458, 457, 491, 492), (457, 456, 490, 491), (456, 455, 489, 490), (455, 454, 488, 489), (454, 453, 487, 488), (336, 326, 418, 623), (623, 418, 417, 624), (624, 417, 416, 625), (625, 416, 415, 626), (626, 415, 414, 627), (627, 414, 413, 628), (628, 413, 412, 629), (629, 412, 411, 630), (630, 411, 410, 631), (631, 410, 409, 632), (632, 409, 408, 633), (633, 408, 407, 634), (634, 407, 406, 635), (635, 406, 405, 636), (636, 405, 404, 637), (637, 404, 403, 638), (638, 403, 402, 639), (326, 327, 419, 418), (418, 419, 420, 417), (417, 420, 421, 416), (416, 421, 422, 415), (415, 422, 423, 414), (414, 423, 424, 413), (413, 424, 425, 412), (412, 425, 426, 411), (411, 426, 427, 410), (410, 427, 428, 409), (409, 428, 429, 408), (408, 429, 430, 407), (407, 430, 431, 406), (406, 431, 432, 405), (405, 432, 433, 404), (404, 433, 434, 403), (403, 434, 435, 402), (320, 321, 385, 384), (384, 385, 386, 383), (383, 386, 387, 382), (382, 387, 388, 381), (381, 388, 389, 380), (380, 389, 390, 379), (379, 390, 391, 378), (378, 391, 392, 377), (377, 392, 393, 376), (376, 393, 394, 375), (375, 394, 395, 374), (374, 395, 396, 373), (373, 396, 397, 372), (372, 397, 398, 371), (371, 398, 399, 370), (370, 399, 400, 369), (369, 400, 401, 368)])
_uv = me_cube.uv_layers.new(name='UVMap')
_uv.uv.foreach_set('vector', [-2.375, 1.281, -2.375, 3.322, -2.608, 3.322, -2.608, 1.281, 0.5, -1.489, 3.222, -1.489, 3.222, -1.423, 0.5, -1.423, -2.375, -1.046, -2.375, 0.9945, -2.608, 0.9945, -2.608, -1.046, 0.5, -1.686, -2.222, -1.686, -2.222, -1.751, 0.5, -1.751, 1.361, -1.309, 1.361, -1.375, 1.594, -1.375, 1.594, -1.309, 3.222, -1.686, 3.222, -1.751, 3.292, -1.799, 3.292, -1.715, 1.361, 1.044, 1.594, 1.044, 1.594, 1.281, 1.361, 1.281, 1.361, 0.9945, 1.594, 0.9945, 1.594, 1.044, 1.361, 1.044, 1.361, 3.322, 1.594, 3.322, 1.594, 3.371, 1.361, 3.371, -2.222, -1.489, -2.222, -1.423, -2.292, -1.375, -2.292, -1.46, -2.375, -2.523, -2.375, -2.438, -2.608, -2.438, -2.608, -2.523, 1.361, 3.371, 1.594, 3.371, 1.594, 3.608, 1.361, 3.608, -2.292, -1.46, -2.292, -1.375, -2.608, -1.375, -2.608, -1.46, 3.292, -1.715, 3.292, -1.799, 3.608, -1.799, 3.608, -1.715, 3.292, -1.375, 3.292, -1.46, 3.608, -1.46, 3.608, -1.375, 3.292, -1.46, 3.292, -1.545, 3.319, -1.486, 3.608, -1.46, 3.292, -1.545, 3.292, -1.63, 3.319, -1.689, 3.319, -1.486, 3.292, -1.63, 3.292, -1.715, 3.608, -1.715, 3.319, -1.689, -2.292, -1.799, -2.292, -1.715, -2.608, -1.715, -2.608, -1.799, -2.292, -1.715, -2.292, -1.63, -2.319, -1.689, -2.608, -1.715, -2.292, -1.63, -2.292, -1.545, -2.319, -1.486, -2.319, -1.689, -2.292, -1.545, -2.292, -1.46, -2.608, -1.46, -2.319, -1.486, -2.375, -2.608, -2.375, -2.523, -2.608, -2.523, -2.608, -2.608, 1.361, -2.017, 1.361, -2.235, 1.594, -2.235, 1.594, -2.017, 1.361, -2.235, 1.361, -2.438, 1.594, -2.438, 1.594, -2.235, -2.375, -2.017, -2.375, -1.799, -2.608, -1.799, -2.608, -2.017, -2.222, -1.751, -2.222, -1.686, -2.292, -1.715, -2.292, -1.799, -2.222, -1.686, -2.222, -1.62, -2.292, -1.63, -2.292, -1.715, -2.222, -1.62, -2.222, -1.554, -2.292, -1.545, -2.292, -1.63, -2.222, -1.554, -2.222, -1.489, -2.292, -1.46, -2.292, -1.545, 3.222, -1.423, 3.222, -1.489, 3.292, -1.46, 3.292, -1.375, 3.222, -1.489, 3.222, -1.554, 3.292, -1.545, 3.292, -1.46, 3.222, -1.554, 3.222, -1.62, 3.292, -1.63, 3.292, -1.545, 3.222, -1.62, 3.222, -1.686, 3.292, -1.715, 3.292, -1.63, 1.361, -1.046, 1.361, -1.112, 1.594, -1.112, 1.594, -1.046, 1.361, -1.112, 1.361, -1.178, 1.594, -1.178, 1.594, -1.112, 1.361, -1.178, 1.361, -1.243, 1.594, -1.243, 1.594, -1.178, 1.361, -1.243, 1.361, -1.309, 1.594, -1.309, 1.594, -1.243, 0.5, -1.423, -2.222, -1.423, -2.222, -1.489, 0.5, -1.489, 0.5, -1.489, -2.222, -1.489, -2.222, -1.554, 0.5, -1.554, 0.5, -1.554, -2.222, -1.554, -2.222, -1.62, 0.5, -1.62, 0.5, -1.62, -2.222, -1.62, -2.222, -1.686, 0.5, -1.686, 0.5, -1.751, 3.222, -1.751, 3.222, -1.686, 0.5, -1.686, 0.5, -1.686, 3.222, -1.686, 3.222, -1.62, 0.5, -1.62, 0.5, -1.62, 3.222, -1.62, 3.222, -1.554, 0.5, -1.554, 0.5, -1.554, 3.222, -1.554, 3.222, -1.489, 0.5, -1.489, -2.608, -1.243, -2.608, -1.309, -2.375, -1.309, -2.375, -1.243, -2.375, -1.243, -2.375, -1.309, -2.141, -1.309, -2.141, -1.243, -2.141, -1.243, -2.141, -1.309, -1.908, -1.309, -1.908, -1.243, -1.908, -1.243, -1.908, -1.309, -1.674, -1.309, -1.674, -1.243, -1.674, -1.243, -1.674, -1.309, -1.441, -1.309, -1.441, -1.243, -1.441, -1.243, -1.441, -1.309, -1.207, -1.309, -1.207, -1.243, -1.207, -1.243, -1.207, -1.309, -0.9739, -1.309, -0.9739, -1.243, -0.9739, -1.243, -0.9739, -1.309, -0.7405, -1.309, -0.7405, -1.243, -0.7405, -1.243, -0.7405, -1.309, -0.507, -1.309, -0.507, -1.243, -0.507, -1.243, -0.507, -1.309, -0.2736, -1.309, -0.2736, -1.243, -0.2736, -1.243, -0.2736, -1.309, -0.04013, -1.309, -0.04013, -1.243, -0.04013, -1.243, -0.04013, -1.309, 0.1933, -1.309, 0.1933, -1.243, 0.1933, -1.243, 0.1933, -1.309, 0.4267, -1.309, 0.4267, -1.243, 0.4267, -1.243, 0.4267, -1.309, 0.6602, -1.309, 0.6602, -1.243, 0.6602, -1.243, 0.6602, -1.309, 0.8936, -1.309, 0.8936, -1.243, 0.8936, -1.243, 0.8936, -1.309, 1.127, -1.309, 1.127, -1.243, 1.127, -1.243, 1.127, -1.309, 1.361, -1.309, 1.361, -1.243, -2.608, -1.178, -2.608, -1.243, -2.375, -1.243, -2.375, -1.178, -2.375, -1.178, -2.375, -1.243, -2.141, -1.243, -2.141, -1.178, -2.141, -1.178, -2.141, -1.243, -1.908, -1.243, -1.908, -1.178, -1.908, -1.178, -1.908, -1.243, -1.674, -1.243, -1.674, -1.178, -1.674, -1.178, -1.674, -1.243, -1.441, -1.243, -1.441, -1.178, -1.441, -1.178, -1.441, -1.243, -1.207, -1.243, -1.207, -1.178, -1.207, -1.178, -1.207, -1.243, -0.9739, -1.243, -0.9739, -1.178, -0.9739, -1.178, -0.9739, -1.243, -0.7405, -1.243, -0.7405, -1.178, -0.7405, -1.178, -0.7405, -1.243, -0.507, -1.243, -0.507, -1.178, -0.507, -1.178, -0.507, -1.243, -0.2736, -1.243, -0.2736, -1.178, -0.2736, -1.178, -0.2736, -1.243, -0.04013, -1.243, -0.04013, -1.178, -0.04013, -1.178, -0.04013, -1.243, 0.1933, -1.243, 0.1933, -1.178, 0.1933, -1.178, 0.1933, -1.243, 0.4267, -1.243, 0.4267, -1.178, 0.4267, -1.178, 0.4267, -1.243, 0.6602, -1.243, 0.6602, -1.178, 0.6602, -1.178, 0.6602, -1.243, 0.8936, -1.243, 0.8936, -1.178, 0.8936, -1.178, 0.8936, -1.243, 1.127, -1.243, 1.127, -1.178, 1.127, -1.178, 1.127, -1.243, 1.361, -1.243, 1.361, -1.178, -2.608, -1.112, -2.608, -1.178, -2.375, -1.178, -2.375, -1.112, -2.375, -1.112, -2.375, -1.178, -2.141, -1.178, -2.141, -1.112, -2.141, -1.112, -2.141, -1.178, -1.908, -1.178, -1.908, -1.112, -1.908, -1.112, -1.908, -1.178, -1.674, -1.178, -1.674, -1.112, -1.674, -1.112, -1.674, -1.178, -1.441, -1.178, -1.441, -1.112, -1.441, -1.112, -1.441, -1.178, -1.207, -1.178, -1.207, -1.112, -1.207, -1.112, -1.207, -1.178, -0.9739, -1.178, -0.9739, -1.112, -0.9739, -1.112, -0.9739, -1.178, -0.7405, -1.178, -0.7405, -1.112, -0.7405, -1.112, -0.7405, -1.178, -0.507, -1.178, -0.507, -1.112, -0.507, -1.112, -0.507, -1.178, -0.2736, -1.178, -0.2736, -1.112, -0.2736, -1.112, -0.2736, -1.178, -0.04013, -1.178, -0.04013, -1.112, -0.04013, -1.112, -0.04013, -1.178, 0.1933, -1.178, 0.1933, -1.112, 0.1933, -1.112, 0.1933, -1.178, 0.4267, -1.178, 0.4267, -1.112, 0.4267, -1.112, 0.4267, -1.178, 0.6602, -1.178, 0.6602, -1.112, 0.6602, -1.112, 0.6602, -1.178, 0.8936, -1.178, 0.8936, -1.112, 0.8936, -1.112, 0.8936, -1.178, 1.127, -1.178, 1.127, -1.112, 1.127, -1.112, 1.127, -1.178, 1.361, -1.178, 1.361, -1.112, -2.608, -1.046, -2.608, -1.112, -2.375, -1.112, -2.375, -1.046, -2.375, -1.046, -2.375, -1.112, -2.141, -1.112, -2.141, -1.046, -2.141, -1.046, -2.141, -1.112, -1.908, -1.112, -1.908, -1.046, -1.908, -1.046, -1.908, -1.112, -1.674, -1.112, -1.674, -1.046, -1.674, -1.046, -1.674, -1.112, -1.441, -1.112, -1.441, -1.046, -1.441, -1.046, -1.441, -1.112, -1.207, -1.112, -1.207, -1.046, -1.207, -1.046, -1.207, -1.112, -0.9739, -1.112, -0.9739, -1.046, -0.9739, -1.046, -0.9739, -1.112, -0.7405, -1.112, -0.7405, -1.046, -0.7405, -1.046, -0.7405, -1.112, -0.507, -1.112, -0.507, -1.046, -0.507, -1.046, -0.507, -1.112, -0.2736, -1.112, -0.2736, -1.046, -0.2736, -1.046, -0.2736, -1.112, -0.04013, -1.112, -0.04013, -1.046, -0.04013, -1.046, -0.04013, -1.112, 0.1933, -1.112, 0.1933, -1.046, 0.1933, -1.046, 0.1933, -1.112, 0.4267, -1.112, 0.4267, -1.046, 0.4267, -1.046, 0.4267, -1.112, 0.6602, -1.112, 0.6602, -1.046, 0.6602, -1.046, 0.6602, -1.112, 0.8936, -1.112, 0.8936, -1.046, 0.8936, -1.046, 0.8936, -1.112, 1.127, -1.112, 1.127, -1.046, 1.127, -1.046, 1.127, -1.112, 1.361, -1.112, 1.361, -1.046, 1.594, -2.017, 1.594, -1.799, 1.361, -1.799, 1.361, -2.017, 1.361, -2.017, 1.361, -1.799, 1.127, -1.799, 1.127, -2.017, 1.127, -2.017, 1.127, -1.799, 0.8936, -1.917, 0.8936, -2.017, 0.8936, -2.017, 0.8936, -1.917, 0.6602, -1.917, 0.6602, -2.017, 0.6602, -2.017, 0.6602, -1.917, 0.4267, -1.799, 0.4267, -2.017, 0.4267, -2.017, 0.4267, -1.799, 0.1933, -1.799, 0.1933, -2.017, 0.1933, -2.017, 0.1933, -1.799, -0.04013, -1.917, -0.04013, -2.017, -0.04013, -2.017, -0.04013, -1.917, -0.2736, -1.917, -0.2736, -2.017, -0.2736, -2.017, -0.2736, -1.917, -0.507, -1.799, -0.507, -2.017, -0.507, -2.017, -0.507, -1.799, -0.7405, -1.799, -0.7405, -2.017, -0.7405, -2.017, -0.7405, -1.799, -0.9739, -1.917, -0.9739, -2.017, -0.9739, -2.017, -0.9739, -1.917, -1.207, -1.917, -1.207, -2.017, -1.207, -2.017, -1.207, -1.917, -1.441, -1.799, -1.441, -2.017, -1.441, -2.017, -1.441, -1.799, -1.674, -1.799, -1.674, -2.017, -1.674, -2.017, -1.674, -1.799, -1.908, -1.917, -1.908, -2.017, -1.908, -2.017, -1.908, -1.917, -2.141, -1.917, -2.141, -2.017, -2.141, -2.017, -2.141, -1.917, -2.375, -1.799, -2.375, -2.017, -2.608, -2.235, -2.608, -2.438, -2.375, -2.438, -2.375, -2.235, -2.375, -2.235, -2.375, -2.438, -2.141, -2.438, -2.141, -2.235, -2.141, -2.235, -2.141, -2.438, -1.908, -2.438, -1.908, -2.235, -1.908, -2.235, -1.908, -2.438, -1.674, -2.438, -1.674, -2.235, -1.674, -2.235, -1.674, -2.438, -1.441, -2.438, -1.441, -2.235, -1.441, -2.235, -1.441, -2.438, -1.207, -2.438, -1.207, -2.235, -1.207, -2.235, -1.207, -2.438, -0.9739, -2.438, -0.9739, -2.235, -0.9739, -2.235, -0.9739, -2.438, -0.7405, -2.438, -0.7405, -2.235, -0.7405, -2.235, -0.7405, -2.438, -0.507, -2.438, -0.507, -2.235, -0.507, -2.235, -0.507, -2.438, -0.2736, -2.438, -0.2736, -2.235, -0.2736, -2.235, -0.2736, -2.438, -0.04013, -2.438, -0.04013, -2.235, -0.04013, -2.235, -0.04013, -2.438, 0.1933, -2.438, 0.1933, -2.235, 0.1933, -2.235, 0.1933, -2.438, 0.4267, -2.438, 0.4267, -2.235, 0.4267, -2.235, 0.4267, -2.438, 0.6602, -2.438, 0.6602, -2.235, 0.6602, -2.235, 0.6602, -2.438, 0.8936, -2.438, 0.8936, -2.235, 0.8936, -2.235, 0.8936, -2.438, 1.127, -2.438, 1.127, -2.235, 1.127, -2.235, 1.127, -2.438, 1.361, -2.438, 1.361, -2.235, -2.608, -2.017, -2.608, -2.235, -2.375, -2.235, -2.375, -2.017, -2.375, -2.017, -2.375, -2.235, -2.141, -2.235, -2.141, -2.017, -2.141, -2.017, -2.141, -2.235, -1.908, -2.235, -1.908, -2.135, -1.908, -2.135, -1.908, -2.235, -1.674, -2.235, -1.674, -2.135, -1.674, -2.135, -1.674, -2.235, -1.441, -2.235, -1.441, -2.017, -1.441, -2.017, -1.441, -2.235, -1.207, -2.235, -1.207, -2.017, -1.207, -2.017, -1.207, -2.235, -0.9739, -2.235, -0.9739, -2.135, -0.9739, -2.135, -0.9739, -2.235, -0.7405, -2.235, -0.7405, -2.135, -0.7405, -2.135, -0.7405, -2.235, -0.507, -2.235, -0.507, -2.017, -0.507, -2.017, -0.507, -2.235, -0.2736, -2.235, -0.2736, -2.017, -0.2736, -2.017, -0.2736, -2.235, -0.04013, -2.235, -0.04013, -2.135, -0.04013, -2.135, -0.04013, -2.235, 0.1933, -2.235, 0.1933, -2.135, 0.1933, -2.135, 0.1933, -2.235, 0.4267, -2.235, 0.4267, -2.017, 0.4267, -2.017, 0.4267, -2.235, 0.6602, -2.235, 0.6602, -2.017, 0.6602, -2.017, 0.6602, -2.235, 0.8936, -2.235, 0.8936, -2.135, 0.8936, -2.135, 0.8936, -2.235, 1.127, -2.235, 1.127, -2.135, 1.127, -2.135, 1.127, -2.235, 1.361, -2.235, 1.361, -2.017, 1.594, -2.608, 1.594, -2.523, 1.361, -2.523, 1.361, -2.608, 1.361, -2.608, 1.361, -2.523, 1.127, -2.523, 1.127, -2.608, 1.127, -2.608, 1.127, -2.523, 0.8936, -2.523, 0.8936, -2.608, 0.8936, -2.608, 0.8936, -2.523, 0.6602, -2.523, 0.6602, -2.608, 0.6602, -2.608, 0.6602, -2.523, 0.4267, -2.523, 0.4267, -2.608, 0.4267, -2.608, 0.4267, -2.523, 0.1933, -2.523, 0.1933, -2.608, 0.1933, -2.608, 0.1933, -2.523, -0.04013, -2.523, -0.04013, -2.608, -0.04013, -2.608, -0.04013, -2.523, -0.2736, -2.523, -0.2736, -2.608, -0.2736, -2.608, -0.2736, -2.523, -0.507, -2.523, -0.507, -2.608, -0.507, -2.608, -0.507, -2.523, -0.7405, -2.523, -0.7405, -2.608, -0.7405, -2.608, -0.7405, -2.523, -0.9739, -2.523, -0.9739, -2.608, -0.9739, -2.608, -0.9739, -2.523, -1.207, -2.523, -1.207, -2.608, -1.207, -2.608, -1.207, -2.523, -1.441, -2.523, -1.441, -2.608, -1.441, -2.608, -1.441, -2.523, -1.674, -2.523, -1.674, -2.608, -1.674, -2.608, -1.674, -2.523, -1.908, -2.523, -1.908, -2.608, -1.908, -2.608, -1.908, -2.523, -2.141, -2.523, -2.141, -2.608, -2.141, -2.608, -2.141, -2.523, -2.375, -2.523, -2.375, -2.608, -2.608, 3.371, -2.375, 3.371, -2.375, 3.608, -2.608, 3.608, -2.375, 3.371, -2.141, 3.371, -2.141, 3.608, -2.375, 3.608, -2.141, 3.371, -1.908, 3.371, -1.908, 3.491, -2.141, 3.608, -1.908, 3.371, -1.674, 3.371, -1.674, 3.491, -1.908, 3.491, -1.674, 3.371, -1.441, 3.371, -1.441, 3.608, -1.674, 3.491, -1.441, 3.371, -1.207, 3.371, -1.207, 3.608, -1.441, 3.608, -1.207, 3.371, -0.9739, 3.371, -0.9739, 3.491, -1.207, 3.608, -0.9739, 3.371, -0.7404, 3.371, -0.7404, 3.491, -0.9739, 3.491, -0.7404, 3.371, -0.507, 3.371, -0.507, 3.608, -0.7404, 3.491, -0.507, 3.371, -0.2736, 3.371, -0.2736, 3.608, -0.507, 3.608, -0.2736, 3.371, -0.04013, 3.371, -0.04013, 3.491, -0.2736, 3.608, -0.04013, 3.371, 0.1933, 3.371, 0.1933, 3.491, -0.04013, 3.491, 0.1933, 3.371, 0.4267, 3.371, 0.4267, 3.608, 0.1933, 3.491, 0.4267, 3.371, 0.6602, 3.371, 0.6602, 3.608, 0.4267, 3.608, 0.6602, 3.371, 0.8936, 3.371, 0.8936, 3.491, 0.6602, 3.608, 0.8936, 3.371, 1.127, 3.371, 1.127, 3.491, 0.8936, 3.491, 1.127, 3.371, 1.361, 3.371, 1.361, 3.608, 1.127, 3.491, 1.594, -2.523, 1.594, -2.438, 1.361, -2.438, 1.361, -2.523, 1.361, -2.523, 1.361, -2.438, 1.127, -2.438, 1.127, -2.523, 1.127, -2.523, 1.127, -2.438, 0.8936, -2.438, 0.8936, -2.523, 0.8936, -2.523, 0.8936, -2.438, 0.6602, -2.438, 0.6602, -2.523, 0.6602, -2.523, 0.6602, -2.438, 0.4267, -2.438, 0.4267, -2.523, 0.4267, -2.523, 0.4267, -2.438, 0.1933, -2.438, 0.1933, -2.523, 0.1933, -2.523, 0.1933, -2.438, -0.04013, -2.438, -0.04013, -2.523, -0.04013, -2.523, -0.04013, -2.438, -0.2736, -2.438, -0.2736, -2.523, -0.2736, -2.523, -0.2736, -2.438, -0.507, -2.438, -0.507, -2.523, -0.507, -2.523, -0.507, -2.438, -0.7405, -2.438, -0.7405, -2.523, -0.7405, -2.523, -0.7405, -2.438, -0.9739, -2.438, -0.9739, -2.523, -0.9739, -2.523, -0.9739, -2.438, -1.207, -2.438, -1.207, -2.523, -1.207, -2.523, -1.207, -2.438, -1.441, -2.438, -1.441, -2.523, -1.441, -2.523, -1.441, -2.438, -1.674, -2.438, -1.674, -2.523, -1.674, -2.523, -1.674, -2.438, -1.908, -2.438, -1.908, -2.523, -1.908, -2.523, -1.908, -2.438, -2.141, -2.438, -2.141, -2.523, -2.141, -2.523, -2.141, -2.438, -2.375, -2.438, -2.375, -2.523, -2.608, 3.322, -2.375, 3.322, -2.375, 3.371, -2.608, 3.371, -2.375, 3.322, -2.141, 3.322, -2.141, 3.371, -2.375, 3.371, -2.141, 3.322, -1.908, 3.322, -1.908, 3.371, -2.141, 3.371, -1.908, 3.322, -1.674, 3.322, -1.674, 3.371, -1.908, 3.371, -1.674, 3.322, -1.441, 3.322, -1.441, 3.371, -1.674, 3.371, -1.441, 3.322, -1.207, 3.322, -1.207, 3.371, -1.441, 3.371, -1.207, 3.322, -0.9739, 3.322, -0.9739, 3.371, -1.207, 3.371, -0.9739, 3.322, -0.7404, 3.322, -0.7404, 3.371, -0.9739, 3.371, -0.7404, 3.322, -0.507, 3.322, -0.507, 3.371, -0.7404, 3.371, -0.507, 3.322, -0.2736, 3.322, -0.2736, 3.371, -0.507, 3.371, -0.2736, 3.322, -0.04013, 3.322, -0.04013, 3.371, -0.2736, 3.371, -0.04013, 3.322, 0.1933, 3.322, 0.1933, 3.371, -0.04013, 3.371, 0.1933, 3.322, 0.4267, 3.322, 0.4267, 3.371, 0.1933, 3.371, 0.4267, 3.322, 0.6602, 3.322, 0.6602, 3.371, 0.4267, 3.371, 0.6602, 3.322, 0.8936, 3.322, 0.8936, 3.371, 0.6602, 3.371, 0.8936, 3.322, 1.127, 3.322, 1.127, 3.371, 0.8936, 3.371, 1.127, 3.322, 1.361, 3.322, 1.361, 3.371, 1.127, 3.371, -2.608, 0.9945, -2.375, 0.9945, -2.375, 1.044, -2.608, 1.044, -2.375, 0.9945, -2.141, 0.9945, -2.141, 1.044, -2.375, 1.044, -2.141, 0.9945, -1.908, 0.9945, -1.908, 1.044, -2.141, 1.044, -1.908, 0.9945, -1.674, 0.9945, -1.674, 1.044, -1.908, 1.044, -1.674, 0.9945, -1.441, 0.9945, -1.441, 1.044, -1.674, 1.044, -1.441, 0.9945, -1.207, 0.9945, -1.207, 1.044, -1.441, 1.044, -1.207, 0.9945, -0.9739, 0.9945, -0.9739, 1.044, -1.207, 1.044, -0.9739, 0.9945, -0.7405, 0.9945, -0.7405, 1.044, -0.9739, 1.044, -0.7405, 0.9945, -0.507, 0.9945, -0.507, 1.044, -0.7405, 1.044, -0.507, 0.9945, -0.2736, 0.9945, -0.2736, 1.044, -0.507, 1.044, -0.2736, 0.9945, -0.04013, 0.9945, -0.04013, 1.044, -0.2736, 1.044, -0.04013, 0.9945, 0.1933, 0.9945, 0.1933, 1.044, -0.04013, 1.044, 0.1933, 0.9945, 0.4267, 0.9945, 0.4267, 1.044, 0.1933, 1.044, 0.4267, 0.9945, 0.6602, 0.9945, 0.6602, 1.044, 0.4267, 1.044, 0.6602, 0.9945, 0.8936, 0.9945, 0.8936, 1.044, 0.6602, 1.044, 0.8936, 0.9945, 1.127, 0.9945, 1.127, 1.044, 0.8936, 1.044, 1.127, 0.9945, 1.361, 0.9945, 1.361, 1.044, 1.127, 1.044, -2.608, 1.044, -2.375, 1.044, -2.375, 1.281, -2.608, 1.281, -2.375, 1.044, -2.141, 1.044, -2.141, 1.163, -2.375, 1.281, -2.141, 1.044, -1.908, 1.044, -1.908, 1.163, -2.141, 1.163, -1.908, 1.044, -1.674, 1.044, -1.674, 1.281, -1.908, 1.163, -1.674, 1.044, -1.441, 1.044, -1.441, 1.281, -1.674, 1.281, -1.441, 1.044, -1.207, 1.044, -1.207, 1.163, -1.441, 1.281, -1.207, 1.044, -0.9739, 1.044, -0.9739, 1.163, -1.207, 1.163, -0.9739, 1.044, -0.7405, 1.044, -0.7405, 1.281, -0.9739, 1.163, -0.7405, 1.044, -0.507, 1.044, -0.507, 1.281, -0.7405, 1.281, -0.507, 1.044, -0.2736, 1.044, -0.2736, 1.163, -0.507, 1.281, -0.2736, 1.044, -0.04013, 1.044, -0.04013, 1.163, -0.2736, 1.163, -0.04013, 1.044, 0.1933, 1.044, 0.1933, 1.281, -0.04013, 1.163, 0.1933, 1.044, 0.4267, 1.044, 0.4267, 1.281, 0.1933, 1.281, 0.4267, 1.044, 0.6602, 1.044, 0.6602, 1.163, 0.4267, 1.281, 0.6602, 1.044, 0.8936, 1.044, 0.8936, 1.163, 0.6602, 1.163, 0.8936, 1.044, 1.127, 1.044, 1.127, 1.281, 0.8936, 1.163, 1.127, 1.044, 1.361, 1.044, 1.361, 1.281, 1.127, 1.281, -2.608, -1.309, -2.608, -1.375, -2.375, -1.375, -2.375, -1.309, -2.375, -1.309, -2.375, -1.375, -2.141, -1.375, -2.141, -1.309, -2.141, -1.309, -2.141, -1.375, -1.908, -1.375, -1.908, -1.309, -1.908, -1.309, -1.908, -1.375, -1.674, -1.375, -1.674, -1.309, -1.674, -1.309, -1.674, -1.375, -1.441, -1.375, -1.441, -1.309, -1.441, -1.309, -1.441, -1.375, -1.207, -1.375, -1.207, -1.309, -1.207, -1.309, -1.207, -1.375, -0.9739, -1.375, -0.9739, -1.309, -0.9739, -1.309, -0.9739, -1.375, -0.7405, -1.375, -0.7405, -1.309, -0.7405, -1.309, -0.7405, -1.375, -0.507, -1.375, -0.507, -1.309, -0.507, -1.309, -0.507, -1.375, -0.2736, -1.375, -0.2736, -1.309, -0.2736, -1.309, -0.2736, -1.375, -0.04013, -1.375, -0.04013, -1.309, -0.04013, -1.309, -0.04013, -1.375, 0.1933, -1.375, 0.1933, -1.309, 0.1933, -1.309, 0.1933, -1.375, 0.4267, -1.375, 0.4267, -1.309, 0.4267, -1.309, 0.4267, -1.375, 0.6602, -1.375, 0.6602, -1.309, 0.6602, -1.309, 0.6602, -1.375, 0.8936, -1.375, 0.8936, -1.309, 0.8936, -1.309, 0.8936, -1.375, 1.127, -1.375, 1.127, -1.309, 1.127, -1.309, 1.127, -1.375, 1.361, -1.375, 1.361, -1.309, 1.594, -1.046, 1.594, 0.9945, 1.361, 0.9945, 1.361, -1.046, 1.361, -1.046, 1.361, 0.9945, 1.127, 0.9945, 1.127, -1.046, 1.127, -1.046, 1.127, 0.9945, 0.8936, 0.9945, 0.8936, -1.046, 0.8936, -1.046, 0.8936, 0.9945, 0.6602, 0.9945, 0.6602, -1.046, 0.6602, -1.046, 0.6602, 0.9945, 0.4267, 0.9945, 0.4267, -1.046, 0.4267, -1.046, 0.4267, 0.9945, 0.1933, 0.9945, 0.1933, -1.046, 0.1933, -1.046, 0.1933, 0.9945, -0.04013, 0.9945, -0.04013, -1.046, -0.04013, -1.046, -0.04013, 0.9945, -0.2736, 0.9945, -0.2736, -1.046, -0.2736, -1.046, -0.2736, 0.9945, -0.507, 0.9945, -0.507, -1.046, -0.507, -1.046, -0.507, 0.9945, -0.7405, 0.9945, -0.7405, -1.046, -0.7405, -1.046, -0.7405, 0.9945, -0.9739, 0.9945, -0.9739, -1.046, -0.9739, -1.046, -0.9739, 0.9945, -1.207, 0.9945, -1.207, -1.046, -1.207, -1.046, -1.207, 0.9945, -1.441, 0.9945, -1.441, -1.046, -1.441, -1.046, -1.441, 0.9945, -1.674, 0.9945, -1.674, -1.046, -1.674, -1.046, -1.674, 0.9945, -1.908, 0.9945, -1.908, -1.046, -1.908, -1.046, -1.908, 0.9945, -2.141, 0.9945, -2.141, -1.046, -2.141, -1.046, -2.141, 0.9945, -2.375, 0.9945, -2.375, -1.046, 1.594, 1.281, 1.594, 3.322, 1.361, 3.322, 1.361, 1.281, 1.361, 1.281, 1.361, 3.322, 1.127, 3.322, 1.127, 1.281, 1.127, 1.281, 1.127, 3.322, 0.8936, 3.322, 0.8936, 1.281, 0.8936, 1.281, 0.8936, 3.322, 0.6602, 3.322, 0.6602, 1.281, 0.6602, 1.281, 0.6602, 3.322, 0.4267, 3.322, 0.4267, 1.281, 0.4267, 1.281, 0.4267, 3.322, 0.1933, 3.322, 0.1933, 1.281, 0.1933, 1.281, 0.1933, 3.322, -0.04013, 3.322, -0.04013, 1.281, -0.04013, 1.281, -0.04013, 3.322, -0.2736, 3.322, -0.2736, 1.281, -0.2736, 1.281, -0.2736, 3.322, -0.507, 3.322, -0.507, 1.281, -0.507, 1.281, -0.507, 3.322, -0.7404, 3.322, -0.7405, 1.281, -0.7405, 1.281, -0.7404, 3.322, -0.9739, 3.322, -0.9739, 1.281, -0.9739, 1.281, -0.9739, 3.322, -1.207, 3.322, -1.207, 1.281, -1.207, 1.281, -1.207, 3.322, -1.441, 3.322, -1.441, 1.281, -1.441, 1.281, -1.441, 3.322, -1.674, 3.322, -1.674, 1.281, -1.674, 1.281, -1.674, 3.322, -1.908, 3.322, -1.908, 1.281, -1.908, 1.281, -1.908, 3.322, -2.141, 3.322, -2.141, 1.281, -2.141, 1.281, -2.141, 3.322, -2.375, 3.322, -2.375, 1.281, -2.375, 1.281, -2.375, 3.322, -2.608, 3.322, -2.608, 1.281, 0.5, -1.489, 3.222, -1.489, 3.222, -1.423, 0.5, -1.423, -2.375, -1.046, -2.375, 0.9945, -2.608, 0.9945, -2.608, -1.046, 0.5, -1.686, -2.222, -1.686, -2.222, -1.751, 0.5, -1.751, 1.361, -1.309, 1.361, -1.375, 1.594, -1.375, 1.594, -1.309, 3.222, -1.686, 3.222, -1.751, 3.292, -1.799, 3.292, -1.715, 1.361, 1.044, 1.594, 1.044, 1.594, 1.281, 1.361, 1.281, 1.361, 0.9945, 1.594, 0.9945, 1.594, 1.044, 1.361, 1.044, 1.361, 3.322, 1.594, 3.322, 1.594, 3.371, 1.361, 3.371, -2.222, -1.489, -2.222, -1.423, -2.292, -1.375, -2.292, -1.46, -2.375, -2.523, -2.375, -2.438, -2.608, -2.438, -2.608, -2.523, 1.361, 3.371, 1.594, 3.371, 1.594, 3.608, 1.361, 3.608, -2.292, -1.46, -2.292, -1.375, -2.608, -1.375, -2.608, -1.46, 3.292, -1.715, 3.292, -1.799, 3.608, -1.799, 3.608, -1.715, 3.292, -1.375, 3.292, -1.46, 3.608, -1.46, 3.608, -1.375, 3.292, -1.46, 3.292, -1.545, 3.319, -1.486, 3.608, -1.46, 3.292, -1.545, 3.292, -1.63, 3.319, -1.689, 3.319, -1.486, 3.292, -1.63, 3.292, -1.715, 3.608, -1.715, 3.319, -1.689, -2.292, -1.799, -2.292, -1.715, -2.608, -1.715, -2.608, -1.799, -2.292, -1.715, -2.292, -1.63, -2.319, -1.689, -2.608, -1.715, -2.292, -1.63, -2.292, -1.545, -2.319, -1.486, -2.319, -1.689, -2.292, -1.545, -2.292, -1.46, -2.608, -1.46, -2.319, -1.486, -2.375, -2.608, -2.375, -2.523, -2.608, -2.523, -2.608, -2.608, 1.361, -2.017, 1.361, -2.235, 1.594, -2.235, 1.594, -2.017, 1.361, -2.235, 1.361, -2.438, 1.594, -2.438, 1.594, -2.235, -2.375, -2.017, -2.375, -1.799, -2.608, -1.799, -2.608, -2.017, -2.222, -1.751, -2.222, -1.686, -2.292, -1.715, -2.292, -1.799, -2.222, -1.686, -2.222, -1.62, -2.292, -1.63, -2.292, -1.715, -2.222, -1.62, -2.222, -1.554, -2.292, -1.545, -2.292, -1.63, -2.222, -1.554, -2.222, -1.489, -2.292, -1.46, -2.292, -1.545, 3.222, -1.423, 3.222, -1.489, 3.292, -1.46, 3.292, -1.375, 3.222, -1.489, 3.222, -1.554, 3.292, -1.545, 3.292, -1.46, 3.222, -1.554, 3.222, -1.62, 3.292, -1.63, 3.292, -1.545, 3.222, -1.62, 3.222, -1.686, 3.292, -1.715, 3.292, -1.63, 1.361, -1.046, 1.361, -1.112, 1.594, -1.112, 1.594, -1.046, 1.361, -1.112, 1.361, -1.178, 1.594, -1.178, 1.594, -1.112, 1.361, -1.178, 1.361, -1.243, 1.594, -1.243, 1.594, -1.178, 1.361, -1.243, 1.361, -1.309, 1.594, -1.309, 1.594, -1.243, 0.5, -1.423, -2.222, -1.423, -2.222, -1.489, 0.5, -1.489, 0.5, -1.489, -2.222, -1.489, -2.222, -1.554, 0.5, -1.554, 0.5, -1.554, -2.222, -1.554, -2.222, -1.62, 0.5, -1.62, 0.5, -1.62, -2.222, -1.62, -2.222, -1.686, 0.5, -1.686, 0.5, -1.751, 3.222, -1.751, 3.222, -1.686, 0.5, -1.686, 0.5, -1.686, 3.222, -1.686, 3.222, -1.62, 0.5, -1.62, 0.5, -1.62, 3.222, -1.62, 3.222, -1.554, 0.5, -1.554, 0.5, -1.554, 3.222, -1.554, 3.222, -1.489, 0.5, -1.489, -2.608, -1.243, -2.608, -1.309, -2.375, -1.309, -2.375, -1.243, -2.375, -1.243, -2.375, -1.309, -2.141, -1.309, -2.141, -1.243, -2.141, -1.243, -2.141, -1.309, -1.908, -1.309, -1.908, -1.243, -1.908, -1.243, -1.908, -1.309, -1.674, -1.309, -1.674, -1.243, -1.674, -1.243, -1.674, -1.309, -1.441, -1.309, -1.441, -1.243, -1.441, -1.243, -1.441, -1.309, -1.207, -1.309, -1.207, -1.243, -1.207, -1.243, -1.207, -1.309, -0.9739, -1.309, -0.9739, -1.243, -0.9739, -1.243, -0.9739, -1.309, -0.7405, -1.309, -0.7405, -1.243, -0.7405, -1.243, -0.7405, -1.309, -0.507, -1.309, -0.507, -1.243, -0.507, -1.243, -0.507, -1.309, -0.2736, -1.309, -0.2736, -1.243, -0.2736, -1.243, -0.2736, -1.309, -0.04013, -1.309, -0.04013, -1.243, -0.04013, -1.243, -0.04013, -1.309, 0.1933, -1.309, 0.1933, -1.243, 0.1933, -1.243, 0.1933, -1.309, 0.4267, -1.309, 0.4267, -1.243, 0.4267, -1.243, 0.4267, -1.309, 0.6602, -1.309, 0.6602, -1.243, 0.6602, -1.243, 0.6602, -1.309, 0.8936, -1.309, 0.8936, -1.243, 0.8936, -1.243, 0.8936, -1.309, 1.127, -1.309, 1.127, -1.243, 1.127, -1.243, 1.127, -1.309, 1.361, -1.309, 1.361, -1.243, -2.608, -1.178, -2.608, -1.243, -2.375, -1.243, -2.375, -1.178, -2.375, -1.178, -2.375, -1.243, -2.141, -1.243, -2.141, -1.178, -2.141, -1.178, -2.141, -1.243, -1.908, -1.243, -1.908, -1.178, -1.908, -1.178, -1.908, -1.243, -1.674, -1.243, -1.674, -1.178, -1.674, -1.178, -1.674, -1.243, -1.441, -1.243, -1.441, -1.178, -1.441, -1.178, -1.441, -1.243, -1.207, -1.243, -1.207, -1.178, -1.207, -1.178, -1.207, -1.243, -0.9739, -1.243, -0.9739, -1.178, -0.9739, -1.178, -0.9739, -1.243, -0.7405, -1.243, -0.7405, -1.178, -0.7405, -1.178, -0.7405, -1.243, -0.507, -1.243, -0.507, -1.178, -0.507, -1.178, -0.507, -1.243, -0.2736, -1.243, -0.2736, -1.178, -0.2736, -1.178, -0.2736, -1.243, -0.04013, -1.243, -0.04013, -1.178, -0.04013, -1.178, -0.04013, -1.243, 0.1933, -1.243, 0.1933, -1.178, 0.1933, -1.178, 0.1933, -1.243, 0.4267, -1.243, 0.4267, -1.178, 0.4267, -1.178, 0.4267, -1.243, 0.6602, -1.243, 0.6602, -1.178, 0.6602, -1.178, 0.6602, -1.243, 0.8936, -1.243, 0.8936, -1.178, 0.8936, -1.178, 0.8936, -1.243, 1.127, -1.243, 1.127, -1.178, 1.127, -1.178, 1.127, -1.243, 1.361, -1.243, 1.361, -1.178, -2.608, -1.112, -2.608, -1.178, -2.375, -1.178, -2.375, -1.112, -2.375, -1.112, -2.375, -1.178, -2.141, -1.178, -2.141, -1.112, -2.141, -1.112, -2.141, -1.178, -1.908, -1.178, -1.908, -1.112, -1.908, -1.112, -1.908, -1.178, -1.674, -1.178, -1.674, -1.112, -1.674, -1.112, -1.674, -1.178, -1.441, -1.178, -1.441, -1.112, -1.441, -1.112, -1.441, -1.178, -1.207, -1.178, -1.207, -1.112, -1.207, -1.112, -1.207, -1.178, -0.9739, -1.178, -0.9739, -1.112, -0.9739, -1.112, -0.9739, -1.178, -0.7405, -1.178, -0.7405, -1.112, -0.7405, -1.112, -0.7405, -1.178, -0.507, -1.178, -0.507, -1.112, -0.507, -1.112, -0.507, -1.178, -0.2736, -1.178, -0.2736, -1.112, -0.2736, -1.112, -0.2736, -1.178, -0.04013, -1.178, -0.04013, -1.112, -0.04013, -1.112, -0.04013, -1.178, 0.1933, -1.178, 0.1933, -1.112, 0.1933, -1.112, 0.1933, -1.178, 0.4267, -1.178, 0.4267, -1.112, 0.4267, -1.112, 0.4267, -1.178, 0.6602, -1.178, 0.6602, -1.112, 0.6602, -1.112, 0.6602, -1.178, 0.8936, -1.178, 0.8936, -1.112, 0.8936, -1.112, 0.8936, -1.178, 1.127, -1.178, 1.127, -1.112, 1.127, -1.112, 1.127, -1.178, 1.361, -1.178, 1.361, -1.112, -2.608, -1.046, -2.608, -1.112, -2.375, -1.112, -2.375, -1.046, -2.375, -1.046, -2.375, -1.112, -2.141, -1.112, -2.141, -1.046, -2.141, -1.046, -2.141, -1.112, -1.908, -1.112, -1.908, -1.046, -1.908, -1.046, -1.908, -1.112, -1.674, -1.112, -1.674, -1.046, -1.674, -1.046, -1.674, -1.112, -1.441, -1.112, -1.441, -1.046, -1.441, -1.046, -1.441, -1.112, -1.207, -1.112, -1.207, -1.046, -1.207, -1.046, -1.207, -1.112, -0.9739, -1.112, -0.9739, -1.046, -0.9739, -1.046, -0.9739, -1.112, -0.7405, -1.112, -0.7405, -1.046, -0.7405, -1.046, -0.7405, -1.112, -0.507, -1.112, -0.507, -1.046, -0.507, -1.046, -0.507, -1.112, -0.2736, -1.112, -0.2736, -1.046, -0.2736, -1.046, -0.2736, -1.112, -0.04013, -1.112, -0.04013, -1.046, -0.04013, -1.046, -0.04013, -1.112, 0.1933, -1.112, 0.1933, -1.046, 0.1933, -1.046, 0.1933, -1.112, 0.4267, -1.112, 0.4267, -1.046, 0.4267, -1.046, 0.4267, -1.112, 0.6602, -1.112, 0.6602, -1.046, 0.6602, -1.046, 0.6602, -1.112, 0.8936, -1.112, 0.8936, -1.046, 0.8936, -1.046, 0.8936, -1.112, 1.127, -1.112, 1.127, -1.046, 1.127, -1.046, 1.127, -1.112, 1.361, -1.112, 1.361, -1.046, 1.594, -2.017, 1.594, -1.799, 1.361, -1.799, 1.361, -2.017, 1.361, -2.017, 1.361, -1.799, 1.127, -1.799, 1.127, -2.017, 1.127, -2.017, 1.127, -1.799, 0.8936, -1.917, 0.8936, -2.017, 0.8936, -2.017, 0.8936, -1.917, 0.6602, -1.917, 0.6602, -2.017, 0.6602, -2.017, 0.6602, -1.917, 0.4267, -1.799, 0.4267, -2.017, 0.4267, -2.017, 0.4267, -1.799, 0.1933, -1.799, 0.1933, -2.017, 0.1933, -2.017, 0.1933, -1.799, -0.04013, -1.917, -0.04013, -2.017, -0.04013, -2.017, -0.04013, -1.917, -0.2736, -1.917, -0.2736, -2.017, -0.2736, -2.017, -0.2736, -1.917, -0.507, -1.799, -0.507, -2.017, -0.507, -2.017, -0.507, -1.799, -0.7405, -1.799, -0.7405, -2.017, -0.7405, -2.017, -0.7405, -1.799, -0.9739, -1.917, -0.9739, -2.017, -0.9739, -2.017, -0.9739, -1.917, -1.207, -1.917, -1.207, -2.017, -1.207, -2.017, -1.207, -1.917, -1.441, -1.799, -1.441, -2.017, -1.441, -2.017, -1.441, -1.799, -1.674, -1.799, -1.674, -2.017, -1.674, -2.017, -1.674, -1.799, -1.908, -1.917, -1.908, -2.017, -1.908, -2.017, -1.908, -1.917, -2.141, -1.917, -2.141, -2.017, -2.141, -2.017, -2.141, -1.917, -2.375, -1.799, -2.375, -2.017, -2.608, -2.235, -2.608, -2.438, -2.375, -2.438, -2.375, -2.235, -2.375, -2.235, -2.375, -2.438, -2.141, -2.438, -2.141, -2.235, -2.141, -2.235, -2.141, -2.438, -1.908, -2.438, -1.908, -2.235, -1.908, -2.235, -1.908, -2.438, -1.674, -2.438, -1.674, -2.235, -1.674, -2.235, -1.674, -2.438, -1.441, -2.438, -1.441, -2.235, -1.441, -2.235, -1.441, -2.438, -1.207, -2.438, -1.207, -2.235, -1.207, -2.235, -1.207, -2.438, -0.9739, -2.438, -0.9739, -2.235, -0.9739, -2.235, -0.9739, -2.438, -0.7405, -2.438, -0.7405, -2.235, -0.7405, -2.235, -0.7405, -2.438, -0.507, -2.438, -0.507, -2.235, -0.507, -2.235, -0.507, -2.438, -0.2736, -2.438, -0.2736, -2.235, -0.2736, -2.235, -0.2736, -2.438, -0.04013, -2.438, -0.04013, -2.235, -0.04013, -2.235, -0.04013, -2.438, 0.1933, -2.438, 0.1933, -2.235, 0.1933, -2.235, 0.1933, -2.438, 0.4267, -2.438, 0.4267, -2.235, 0.4267, -2.235, 0.4267, -2.438, 0.6602, -2.438, 0.6602, -2.235, 0.6602, -2.235, 0.6602, -2.438, 0.8936, -2.438, 0.8936, -2.235, 0.8936, -2.235, 0.8936, -2.438, 1.127, -2.438, 1.127, -2.235, 1.127, -2.235, 1.127, -2.438, 1.361, -2.438, 1.361, -2.235, -2.608, -2.017, -2.608, -2.235, -2.375, -2.235, -2.375, -2.017, -2.375, -2.017, -2.375, -2.235, -2.141, -2.235, -2.141, -2.017, -2.141, -2.017, -2.141, -2.235, -1.908, -2.235, -1.908, -2.135, -1.908, -2.135, -1.908, -2.235, -1.674, -2.235, -1.674, -2.135, -1.674, -2.135, -1.674, -2.235, -1.441, -2.235, -1.441, -2.017, -1.441, -2.017, -1.441, -2.235, -1.207, -2.235, -1.207, -2.017, -1.207, -2.017, -1.207, -2.235, -0.9739, -2.235, -0.9739, -2.135, -0.9739, -2.135, -0.9739, -2.235, -0.7405, -2.235, -0.7405, -2.135, -0.7405, -2.135, -0.7405, -2.235, -0.507, -2.235, -0.507, -2.017, -0.507, -2.017, -0.507, -2.235, -0.2736, -2.235, -0.2736, -2.017, -0.2736, -2.017, -0.2736, -2.235, -0.04013, -2.235, -0.04013, -2.135, -0.04013, -2.135, -0.04013, -2.235, 0.1933, -2.235, 0.1933, -2.135, 0.1933, -2.135, 0.1933, -2.235, 0.4267, -2.235, 0.4267, -2.017, 0.4267, -2.017, 0.4267, -2.235, 0.6602, -2.235, 0.6602, -2.017, 0.6602, -2.017, 0.6602, -2.235, 0.8936, -2.235, 0.8936, -2.135, 0.8936, -2.135, 0.8936, -2.235, 1.127, -2.235, 1.127, -2.135, 1.127, -2.135, 1.127, -2.235, 1.361, -2.235, 1.361, -2.017, 1.594, -2.608, 1.594, -2.523, 1.361, -2.523, 1.361, -2.608, 1.361, -2.608, 1.361, -2.523, 1.127, -2.523, 1.127, -2.608, 1.127, -2.608, 1.127, -2.523, 0.8936, -2.523, 0.8936, -2.608, 0.8936, -2.608, 0.8936, -2.523, 0.6602, -2.523, 0.6602, -2.608, 0.6602, -2.608, 0.6602, -2.523, 0.4267, -2.523, 0.4267, -2.608, 0.4267, -2.608, 0.4267, -2.523, 0.1933, -2.523, 0.1933, -2.608, 0.1933, -2.608, 0.1933, -2.523, -0.04013, -2.523, -0.04013, -2.608, -0.04013, -2.608, -0.04013, -2.523, -0.2736, -2.523, -0.2736, -2.608, -0.2736, -2.608, -0.2736, -2.523, -0.507, -2.523, -0.507, -2.608, -0.507, -2.608, -0.507, -2.523, -0.7405, -2.523, -0.7405, -2.608, -0.7405, -2.608, -0.7405, -2.523, -0.9739, -2.523, -0.9739, -2.608, -0.9739, -2.608, -0.9739, -2.523, -1.207, -2.523, -1.207, -2.608, -1.207, -2.608, -1.207, -2.523, -1.441, -2.523, -1.441, -2.608, -1.441, -2.608, -1.441, -2.523, -1.674, -2.523, -1.674, -2.608, -1.674, -2.608, -1.674, -2.523, -1.908, -2.523, -1.908, -2.608, -1.908, -2.608, -1.908, -2.523, -2.141, -2.523, -2.141, -2.608, -2.141, -2.608, -2.141, -2.523, -2.375, -2.523, -2.375, -2.608, -2.608, 3.371, -2.375, 3.371, -2.375, 3.608, -2.608, 3.608, -2.375, 3.371, -2.141, 3.371, -2.141, 3.608, -2.375, 3.608, -2.141, 3.371, -1.908, 3.371, -1.908, 3.491, -2.141, 3.608, -1.908, 3.371, -1.674, 3.371, -1.674, 3.491, -1.908, 3.491, -1.674, 3.371, -1.441, 3.371, -1.441, 3.608, -1.674, 3.491, -1.441, 3.371, -1.207, 3.371, -1.207, 3.608, -1.441, 3.608, -1.207, 3.371, -0.9739, 3.371, -0.9739, 3.491, -1.207, 3.608, -0.9739, 3.371, -0.7404, 3.371, -0.7404, 3.491, -0.9739, 3.491, -0.7404, 3.371, -0.507, 3.371, -0.507, 3.608, -0.7404, 3.491, -0.507, 3.371, -0.2736, 3.371, -0.2736, 3.608, -0.507, 3.608, -0.2736, 3.371, -0.04013, 3.371, -0.04013, 3.491, -0.2736, 3.608, -0.04013, 3.371, 0.1933, 3.371, 0.1933, 3.491, -0.04013, 3.491, 0.1933, 3.371, 0.4267, 3.371, 0.4267, 3.608, 0.1933, 3.491, 0.4267, 3.371, 0.6602, 3.371, 0.6602, 3.608, 0.4267, 3.608, 0.6602, 3.371, 0.8936, 3.371, 0.8936, 3.491, 0.6602, 3.608, 0.8936, 3.371, 1.127, 3.371, 1.127, 3.491, 0.8936, 3.491, 1.127, 3.371, 1.361, 3.371, 1.361, 3.608, 1.127, 3.491, 1.594, -2.523, 1.594, -2.438, 1.361, -2.438, 1.361, -2.523, 1.361, -2.523, 1.361, -2.438, 1.127, -2.438, 1.127, -2.523, 1.127, -2.523, 1.127, -2.438, 0.8936, -2.438, 0.8936, -2.523, 0.8936, -2.523, 0.8936, -2.438, 0.6602, -2.438, 0.6602, -2.523, 0.6602, -2.523, 0.6602, -2.438, 0.4267, -2.438, 0.4267, -2.523, 0.4267, -2.523, 0.4267, -2.438, 0.1933, -2.438, 0.1933, -2.523, 0.1933, -2.523, 0.1933, -2.438, -0.04013, -2.438, -0.04013, -2.523, -0.04013, -2.523, -0.04013, -2.438, -0.2736, -2.438, -0.2736, -2.523, -0.2736, -2.523, -0.2736, -2.438, -0.507, -2.438, -0.507, -2.523, -0.507, -2.523, -0.507, -2.438, -0.7405, -2.438, -0.7405, -2.523, -0.7405, -2.523, -0.7405, -2.438, -0.9739, -2.438, -0.9739, -2.523, -0.9739, -2.523, -0.9739, -2.438, -1.207, -2.438, -1.207, -2.523, -1.207, -2.523, -1.207, -2.438, -1.441, -2.438, -1.441, -2.523, -1.441, -2.523, -1.441, -2.438, -1.674, -2.438, -1.674, -2.523, -1.674, -2.523, -1.674, -2.438, -1.908, -2.438, -1.908, -2.523, -1.908, -2.523, -1.908, -2.438, -2.141, -2.438, -2.141, -2.523, -2.141, -2.523, -2.141, -2.438, -2.375, -2.438, -2.375, -2.523, -2.608, 3.322, -2.375, 3.322, -2.375, 3.371, -2.608, 3.371, -2.375, 3.322, -2.141, 3.322, -2.141, 3.371, -2.375, 3.371, -2.141, 3.322, -1.908, 3.322, -1.908, 3.371, -2.141, 3.371, -1.908, 3.322, -1.674, 3.322, -1.674, 3.371, -1.908, 3.371, -1.674, 3.322, -1.441, 3.322, -1.441, 3.371, -1.674, 3.371, -1.441, 3.322, -1.207, 3.322, -1.207, 3.371, -1.441, 3.371, -1.207, 3.322, -0.9739, 3.322, -0.9739, 3.371, -1.207, 3.371, -0.9739, 3.322, -0.7404, 3.322, -0.7404, 3.371, -0.9739, 3.371, -0.7404, 3.322, -0.507, 3.322, -0.507, 3.371, -0.7404, 3.371, -0.507, 3.322, -0.2736, 3.322, -0.2736, 3.371, -0.507, 3.371, -0.2736, 3.322, -0.04013, 3.322, -0.04013, 3.371, -0.2736, 3.371, -0.04013, 3.322, 0.1933, 3.322, 0.1933, 3.371, -0.04013, 3.371, 0.1933, 3.322, 0.4267, 3.322, 0.4267, 3.371, 0.1933, 3.371, 0.4267, 3.322, 0.6602, 3.322, 0.6602, 3.371, 0.4267, 3.371, 0.6602, 3.322, 0.8936, 3.322, 0.8936, 3.371, 0.6602, 3.371, 0.8936, 3.322, 1.127, 3.322, 1.127, 3.371, 0.8936, 3.371, 1.127, 3.322, 1.361, 3.322, 1.361, 3.371, 1.127, 3.371, -2.608, 0.9945, -2.375, 0.9945, -2.375, 1.044, -2.608, 1.044, -2.375, 0.9945, -2.141, 0.9945, -2.141, 1.044, -2.375, 1.044, -2.141, 0.9945, -1.908, 0.9945, -1.908, 1.044, -2.141, 1.044, -1.908, 0.9945, -1.674, 0.9945, -1.674, 1.044, -1.908, 1.044, -1.674, 0.9945, -1.441, 0.9945, -1.441, 1.044, -1.674, 1.044, -1.441, 0.9945, -1.207, 0.9945, -1.207, 1.044, -1.441, 1.044, -1.207, 0.9945, -0.9739, 0.9945, -0.9739, 1.044, -1.207, 1.044, -0.9739, 0.9945, -0.7405, 0.9945, -0.7405, 1.044, -0.9739, 1.044, -0.7405, 0.9945, -0.507, 0.9945, -0.507, 1.044, -0.7405, 1.044, -0.507, 0.9945, -0.2736, 0.9945, -0.2736, 1.044, -0.507, 1.044, -0.2736, 0.9945, -0.04013, 0.9945, -0.04013, 1.044, -0.2736, 1.044, -0.04013, 0.9945, 0.1933, 0.9945, 0.1933, 1.044, -0.04013, 1.044, 0.1933, 0.9945, 0.4267, 0.9945, 0.4267, 1.044, 0.1933, 1.044, 0.4267, 0.9945, 0.6602, 0.9945, 0.6602, 1.044, 0.4267, 1.044, 0.6602, 0.9945, 0.8936, 0.9945, 0.8936, 1.044, 0.6602, 1.044, 0.8936, 0.9945, 1.127, 0.9945, 1.127, 1.044, 0.8936, 1.044, 1.127, 0.9945, 1.361, 0.9945, 1.361, 1.044, 1.127, 1.044, -2.608, 1.044, -2.375, 1.044, -2.375, 1.281, -2.608, 1.281, -2.375, 1.044, -2.141, 1.044, -2.141, 1.163, -2.375, 1.281, -2.141, 1.044, -1.908, 1.044, -1.908, 1.163, -2.141, 1.163, -1.908, 1.044, -1.674, 1.044, -1.674, 1.281, -1.908, 1.163, -1.674, 1.044, -1.441, 1.044, -1.441, 1.281, -1.674, 1.281, -1.441, 1.044, -1.207, 1.044, -1.207, 1.163, -1.441, 1.281, -1.207, 1.044, -0.9739, 1.044, -0.9739, 1.163, -1.207, 1.163, -0.9739, 1.044, -0.7405, 1.044, -0.7405, 1.281, -0.9739, 1.163, -0.7405, 1.044, -0.507, 1.044, -0.507, 1.281, -0.7405, 1.281, -0.507, 1.044, -0.2736, 1.044, -0.2736, 1.163, -0.507, 1.281, -0.2736, 1.044, -0.04013, 1.044, -0.04013, 1.163, -0.2736, 1.163, -0.04013, 1.044, 0.1933, 1.044, 0.1933, 1.281, -0.04013, 1.163, 0.1933, 1.044, 0.4267, 1.044, 0.4267, 1.281, 0.1933, 1.281, 0.4267, 1.044, 0.6602, 1.044, 0.6602, 1.163, 0.4267, 1.281, 0.6602, 1.044, 0.8936, 1.044, 0.8936, 1.163, 0.6602, 1.163, 0.8936, 1.044, 1.127, 1.044, 1.127, 1.281, 0.8936, 1.163, 1.127, 1.044, 1.361, 1.044, 1.361, 1.281, 1.127, 1.281, -2.608, -1.309, -2.608, -1.375, -2.375, -1.375, -2.375, -1.309, -2.375, -1.309, -2.375, -1.375, -2.141, -1.375, -2.141, -1.309, -2.141, -1.309, -2.141, -1.375, -1.908, -1.375, -1.908, -1.309, -1.908, -1.309, -1.908, -1.375, -1.674, -1.375, -1.674, -1.309, -1.674, -1.309, -1.674, -1.375, -1.441, -1.375, -1.441, -1.309, -1.441, -1.309, -1.441, -1.375, -1.207, -1.375, -1.207, -1.309, -1.207, -1.309, -1.207, -1.375, -0.9739, -1.375, -0.9739, -1.309, -0.9739, -1.309, -0.9739, -1.375, -0.7405, -1.375, -0.7405, -1.309, -0.7405, -1.309, -0.7405, -1.375, -0.507, -1.375, -0.507, -1.309, -0.507, -1.309, -0.507, -1.375, -0.2736, -1.375, -0.2736, -1.309, -0.2736, -1.309, -0.2736, -1.375, -0.04013, -1.375, -0.04013, -1.309, -0.04013, -1.309, -0.04013, -1.375, 0.1933, -1.375, 0.1933, -1.309, 0.1933, -1.309, 0.1933, -1.375, 0.4267, -1.375, 0.4267, -1.309, 0.4267, -1.309, 0.4267, -1.375, 0.6602, -1.375, 0.6602, -1.309, 0.6602, -1.309, 0.6602, -1.375, 0.8936, -1.375, 0.8936, -1.309, 0.8936, -1.309, 0.8936, -1.375, 1.127, -1.375, 1.127, -1.309, 1.127, -1.309, 1.127, -1.375, 1.361, -1.375, 1.361, -1.309, 1.594, -1.046, 1.594, 0.9945, 1.361, 0.9945, 1.361, -1.046, 1.361, -1.046, 1.361, 0.9945, 1.127, 0.9945, 1.127, -1.046, 1.127, -1.046, 1.127, 0.9945, 0.8936, 0.9945, 0.8936, -1.046, 0.8936, -1.046, 0.8936, 0.9945, 0.6602, 0.9945, 0.6602, -1.046, 0.6602, -1.046, 0.6602, 0.9945, 0.4267, 0.9945, 0.4267, -1.046, 0.4267, -1.046, 0.4267, 0.9945, 0.1933, 0.9945, 0.1933, -1.046, 0.1933, -1.046, 0.1933, 0.9945, -0.04013, 0.9945, -0.04013, -1.046, -0.04013, -1.046, -0.04013, 0.9945, -0.2736, 0.9945, -0.2736, -1.046, -0.2736, -1.046, -0.2736, 0.9945, -0.507, 0.9945, -0.507, -1.046, -0.507, -1.046, -0.507, 0.9945, -0.7405, 0.9945, -0.7405, -1.046, -0.7405, -1.046, -0.7405, 0.9945, -0.9739, 0.9945, -0.9739, -1.046, -0.9739, -1.046, -0.9739, 0.9945, -1.207, 0.9945, -1.207, -1.046, -1.207, -1.046, -1.207, 0.9945, -1.441, 0.9945, -1.441, -1.046, -1.441, -1.046, -1.441, 0.9945, -1.674, 0.9945, -1.674, -1.046, -1.674, -1.046, -1.674, 0.9945, -1.908, 0.9945, -1.908, -1.046, -1.908, -1.046, -1.908, 0.9945, -2.141, 0.9945, -2.141, -1.046, -2.141, -1.046, -2.141, 0.9945, -2.375, 0.9945, -2.375, -1.046, 1.594, 1.281, 1.594, 3.322, 1.361, 3.322, 1.361, 1.281, 1.361, 1.281, 1.361, 3.322, 1.127, 3.322, 1.127, 1.281, 1.127, 1.281, 1.127, 3.322, 0.8936, 3.322, 0.8936, 1.281, 0.8936, 1.281, 0.8936, 3.322, 0.6602, 3.322, 0.6602, 1.281, 0.6602, 1.281, 0.6602, 3.322, 0.4267, 3.322, 0.4267, 1.281, 0.4267, 1.281, 0.4267, 3.322, 0.1933, 3.322, 0.1933, 1.281, 0.1933, 1.281, 0.1933, 3.322, -0.04013, 3.322, -0.04013, 1.281, -0.04013, 1.281, -0.04013, 3.322, -0.2736, 3.322, -0.2736, 1.281, -0.2736, 1.281, -0.2736, 3.322, -0.507, 3.322, -0.507, 1.281, -0.507, 1.281, -0.507, 3.322, -0.7404, 3.322, -0.7405, 1.281, -0.7405, 1.281, -0.7404, 3.322, -0.9739, 3.322, -0.9739, 1.281, -0.9739, 1.281, -0.9739, 3.322, -1.207, 3.322, -1.207, 1.281, -1.207, 1.281, -1.207, 3.322, -1.441, 3.322, -1.441, 1.281, -1.441, 1.281, -1.441, 3.322, -1.674, 3.322, -1.674, 1.281, -1.674, 1.281, -1.674, 3.322, -1.908, 3.322, -1.908, 1.281, -1.908, 1.281, -1.908, 3.322, -2.141, 3.322, -2.141, 1.281, -2.141, 1.281, -2.141, 3.322, -2.375, 3.322, -2.375, 1.281])
me_cube.use_remesh_preserve_volume = False
me_cube.use_remesh_preserve_attributes = False
me_cube.use_mirror_vertex_groups = False
me_cube.update()

# ---- objects
ob_cube = bpy.data.objects.new('Cube', me_cube)

# ---- transforms, parenting, visibility, modifiers, constraints
ob_cube.location = (0.0, 0.0, 0.0)
ob_cube.lineart.crease_threshold = 0.0

# ---- collection membership
col_collection_1.objects.link(ob_cube)

# ---- scene / render settings (as saved in the file)
scene.frame_start = 1; scene.frame_end = 250; scene.frame_set(1)
scene.render.engine = 'BLENDER_EEVEE_NEXT'
scene.render.resolution_percentage = 50
scene.render.dither_intensity = 0.0
scene.cycles.use_denoising = False
scene.cycles.samples = 128
scene.cycles.sampling_pattern = 'TABULATED_SOBOL'
scene.cycles.light_sampling_threshold = 0.0
scene.cycles.use_adaptive_sampling = False
scene.cycles.use_light_tree = False
scene.cycles.blur_glossy = 0.0
scene.cycles.sample_clamp_indirect = 0.0
scene.view_settings.view_transform = 'Standard'
bpy.context.view_layer.update()

# ---- added for rendering (the .blend has no active camera and no usable light): camera, sun
cam_auto = bpy.data.cameras.new('AutoCamera')
cam_auto.lens = 50.0
cam_auto.sensor_width = 36.0
cam_auto.clip_end = 1000.0
ob_auto_camera = bpy.data.objects.new('AutoCamera', cam_auto)
scene.collection.objects.link(ob_auto_camera)
ob_auto_camera.location = (8.31084, -9.50469, 6.96241)
ob_auto_camera.rotation_euler = (1.09748, -7.21219e-08, 0.694738)
scene.camera = ob_auto_camera
light_auto_sun = bpy.data.lights.new('AutoSun', 'SUN')
light_auto_sun.energy = 3.0
light_auto_sun.angle = 0.0523599
ob_auto_sun = bpy.data.objects.new('AutoSun', light_auto_sun)
scene.collection.objects.link(ob_auto_sun)
ob_auto_sun.rotation_euler = (0.872665, 0.174533, 0.523599)
bpy.context.view_layer.update()
